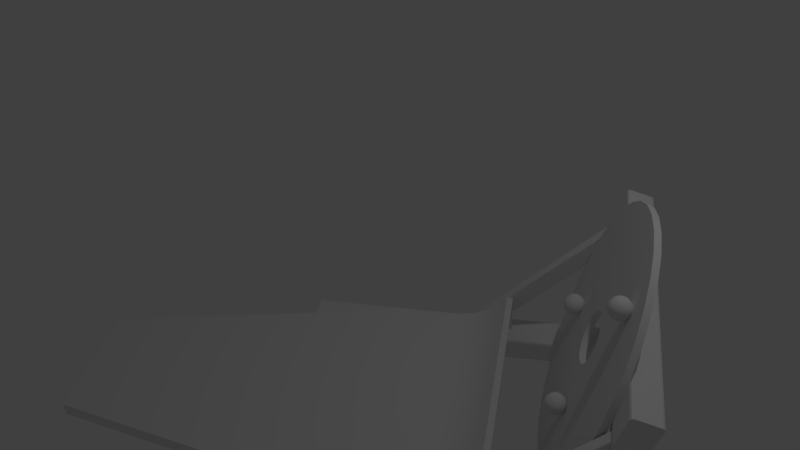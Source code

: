 # Source: TargetMode.blend  (saved by Blender 2.79.0; exported with 4.5.12 LTS)
import bpy
from mathutils import Matrix  # noqa: F401  (used for matrix-valued properties, if any)

bpy.ops.wm.read_factory_settings(use_empty=True)
scene = bpy.context.scene
scene.name = 'Scene'

# ---- collections
col_collection_1 = bpy.data.collections.new('Collection 1'); scene.collection.children.link(col_collection_1)

# ---- world
world_world = bpy.data.worlds.new('World'); scene.world = world_world
world_world.color = (0.05088, 0.05088, 0.05088)
world_world.use_sun_shadow = False
world_world.sun_shadow_jitter_overblur = 0.0
world_world.cycles.sampling_method = 'MANUAL'

# ---- cameras
cam_camera = bpy.data.cameras.new('Camera')
cam_camera.clip_end = 100.0
cam_camera.lens = 35.0
cam_camera.sensor_width = 32.0
cam_camera.sensor_height = 18.0
cam_camera.ortho_scale = 7.314
cam_camera.dof.focus_distance = 0.0
cam_camera.dof.aperture_fstop = 128.0

# ---- lights
light_lamp = bpy.data.lights.new('Lamp', 'POINT')
light_lamp.transmission_factor = 0.0
light_lamp.cutoff_distance = 30.0
light_lamp.energy = 100.0
light_lamp.shadow_buffer_clip_start = 1.001
light_lamp.shadow_soft_size = 0.1
light_lamp.shadow_maximum_resolution = 0.006
light_lamp.use_absolute_resolution = True

# ---- meshes
me_circle = bpy.data.meshes.new('Circle')
me_circle.from_pydata([(2.672, -0.5913, -0.8386), (2.674, -0.6541, -0.855), (2.68, -0.7187, -0.8595), (2.69, -0.7825, -0.8517), (2.702, -0.8431, -0.8321), (2.718, -0.8981, -0.8014), (2.736, -0.9455, -0.7607), (2.755, -0.9834, -0.7116), (2.776, -1.01, -0.656), (2.796, -1.025, -0.5961), (2.815, -1.028, -0.5342), (2.833, -1.018, -0.4725), (2.849, -0.9954, -0.4136), (2.862, -0.9616, -0.3596), (2.871, -0.9177, -0.3127), (2.877, -0.8654, -0.2746), (2.879, -0.8067, -0.2468), (2.877, -0.7439, -0.2303), (2.871, -0.6793, -0.2259), (2.862, -0.6155, -0.2336), (2.849, -0.5549, -0.2533), (2.833, -0.4998, -0.284), (2.815, -0.4524, -0.3247), (2.796, -0.4145, -0.3738), (2.776, -0.3875, -0.4293), (2.755, -0.3725, -0.4892), (2.736, -0.37, -0.5512), (2.718, -0.3802, -0.6128), (2.702, -0.4026, -0.6718), (2.69, -0.4364, -0.7258), (2.68, -0.4803, -0.7727), (2.674, -0.5326, -0.8108), (2.259, -0.4702, -2.135), (2.248, -0.1498, -2.052), (2.289, -0.7993, -2.158), (2.337, -1.125, -2.118), (2.403, -1.434, -2.018), (2.483, -1.714, -1.862), (2.574, -1.956, -1.654), (2.673, -2.149, -1.404), (2.776, -2.287, -1.121), (2.878, -2.364, -0.8152), (2.977, -2.376, -0.4993), (3.068, -2.325, -0.185), (3.148, -2.21, 0.1155), (3.214, -2.038, 0.3908), (3.263, -1.814, 0.6301), (3.293, -1.547, 0.8244), (3.303, -1.248, 0.9662), (3.293, -0.9278, 1.05), (3.263, -0.5986, 1.073), (3.214, -0.2733, 1.033), (3.148, 0.03564, 0.933), (3.068, 0.3164, 0.7762), (2.977, 0.5581, 0.5687), (2.878, 0.7515, 0.3186), (2.776, 0.8891, 0.03533), (2.673, 0.9657, -0.2701), (2.574, 0.9784, -0.5861), (2.483, 0.9266, -0.9004), (2.403, 0.8123, -1.201), (2.337, 0.6399, -1.476), (2.289, 0.4161, -1.715), (2.259, 0.1495, -1.91), (2.362, -0.5162, -1.815), (2.354, -0.2602, -1.748), (2.386, -0.7792, -1.833), (2.425, -1.039, -1.802), (2.478, -1.286, -1.722), (2.542, -1.51, -1.597), (2.614, -1.703, -1.431), (2.693, -1.858, -1.231), (2.776, -1.968, -1.005), (2.858, -2.029, -0.7605), (2.937, -2.039, -0.508), (3.01, -1.998, -0.2569), (3.073, -1.907, -0.01676), (3.126, -1.769, 0.2032), (3.165, -1.59, 0.3944), (3.189, -1.377, 0.5497), (3.197, -1.138, 0.6629), (3.189, -0.8818, 0.7299), (3.165, -0.6188, 0.7479), (3.126, -0.3589, 0.7163), (3.073, -0.112, 0.6364), (3.01, 0.1123, 0.5111), (2.937, 0.3054, 0.3454), (2.858, 0.46, 0.1455), (2.776, 0.57, -0.08083), (2.693, 0.6312, -0.3249), (2.614, 0.6413, -0.5774), (2.542, 0.5999, -0.8285), (2.478, 0.5086, -1.069), (2.425, 0.3709, -1.289), (2.386, 0.192, -1.48), (2.362, -0.02104, -1.635), (2.466, -0.5621, -1.495), (2.46, -0.3705, -1.445), (2.484, -0.759, -1.509), (2.513, -0.9536, -1.485), (2.553, -1.138, -1.425), (2.6, -1.306, -1.331), (2.655, -1.451, -1.207), (2.714, -1.566, -1.058), (2.776, -1.649, -0.8884), (2.837, -1.695, -0.7057), (2.896, -1.702, -0.5167), (2.951, -1.671, -0.3288), (2.998, -1.603, -0.149), (3.038, -1.5, 0.01557), (3.067, -1.366, 0.1587), (3.085, -1.206, 0.2749), (3.091, -1.027, 0.3597), (3.085, -0.8358, 0.4098), (3.067, -0.639, 0.4233), (3.038, -0.4444, 0.3997), (2.998, -0.2596, 0.3398), (2.951, -0.09174, 0.2461), (2.896, 0.05281, 0.122), (2.837, 0.1685, -0.02759), (2.776, 0.2508, -0.197), (2.714, 0.2966, -0.3797), (2.655, 0.3042, -0.5686), (2.6, 0.2732, -0.7566), (2.553, 0.2049, -0.9363), (2.513, 0.1018, -1.101), (2.484, -0.03207, -1.244), (2.466, -0.1916, -1.36), (2.57, -0.6081, -1.175), (2.566, -0.4809, -1.142), (2.582, -0.7388, -1.184), (2.602, -0.868, -1.168), (2.628, -0.9907, -1.129), (2.659, -1.102, -1.066), (2.695, -1.198, -0.984), (2.735, -1.275, -0.8847), (2.776, -1.33, -0.7722), (2.816, -1.36, -0.6509), (2.856, -1.365, -0.5255), (2.892, -1.344, -0.4007), (2.924, -1.299, -0.2813), (2.95, -1.231, -0.172), (2.969, -1.142, -0.07697), (2.981, -1.036, 0.0001851), (2.985, -0.9171, 0.05648), (2.981, -0.7898, 0.08974), (2.969, -0.6591, 0.0987), (2.95, -0.5299, 0.08302), (2.924, -0.4073, 0.04329), (2.892, -0.2958, -0.01896), (2.856, -0.1998, -0.1013), (2.816, -0.123, -0.2007), (2.776, -0.06835, -0.3132), (2.735, -0.03793, -0.4345), (2.695, -0.0329, -0.5599), (2.659, -0.05348, -0.6847), (2.628, -0.09886, -0.8041), (2.602, -0.1673, -0.9133), (2.582, -0.2562, -1.008), (2.57, -0.3621, -1.086), (1.658, -1.95, -2.047), (1.658, 1.226, -0.8915), (0.2261, -1.808, -2.437), (0.2261, 1.368, -1.281), (-3.981, 0.574, -1.57), (0.9686, -1.813, -2.423), (1.198, -1.827, -2.385), (1.529, -1.897, -2.194), (1.529, 1.28, -1.038), (1.198, 1.349, -1.229), (0.9686, 1.363, -1.267), (2.672, -0.5913, -0.8386), (2.674, -0.6541, -0.855), (2.68, -0.7187, -0.8595), (2.69, -0.7825, -0.8517), (2.702, -0.8431, -0.8321), (2.718, -0.8981, -0.8014), (2.736, -0.9455, -0.7607), (2.755, -0.9834, -0.7116), (2.776, -1.01, -0.656), (2.796, -1.025, -0.5961), (2.815, -1.028, -0.5342), (2.833, -1.018, -0.4725), (2.849, -0.9954, -0.4136), (2.862, -0.9616, -0.3596), (2.871, -0.9177, -0.3127), (2.877, -0.8654, -0.2746), (2.879, -0.8067, -0.2468), (2.877, -0.7439, -0.2303), (2.871, -0.6793, -0.2259), (2.862, -0.6155, -0.2336), (2.849, -0.5549, -0.2533), (2.833, -0.4998, -0.284), (2.815, -0.4524, -0.3247), (2.796, -0.4145, -0.3738), (2.776, -0.3875, -0.4293), (2.755, -0.3725, -0.4892), (2.736, -0.37, -0.5512), (2.718, -0.3802, -0.6128), (2.702, -0.4026, -0.6718), (2.69, -0.4364, -0.7258), (2.68, -0.4803, -0.7727), (2.674, -0.5326, -0.8108), (2.754, -0.6451, -0.8798), (2.752, -0.5823, -0.8634), (2.76, -0.7096, -0.8842), (2.77, -0.7734, -0.8765), (2.783, -0.834, -0.8569), (2.798, -0.8891, -0.8261), (2.816, -0.9365, -0.7854), (2.836, -0.9744, -0.7364), (2.856, -1.001, -0.6808), (2.876, -1.016, -0.6209), (2.895, -1.019, -0.5589), (2.913, -1.009, -0.4973), (2.929, -0.9864, -0.4384), (2.942, -0.9526, -0.3844), (2.951, -0.9087, -0.3374), (2.957, -0.8564, -0.2993), (2.959, -0.7977, -0.2715), (2.957, -0.7348, -0.2551), (2.951, -0.6703, -0.2507), (2.942, -0.6065, -0.2584), (2.929, -0.5459, -0.278), (2.913, -0.4908, -0.3088), (2.895, -0.4434, -0.3495), (2.876, -0.4055, -0.3985), (2.856, -0.3785, -0.4541), (2.836, -0.3635, -0.514), (2.816, -0.361, -0.576), (2.798, -0.3711, -0.6376), (2.783, -0.3936, -0.6965), (2.77, -0.4274, -0.7505), (2.76, -0.4713, -0.7975), (2.754, -0.5236, -0.8356), (-3.981, -1.014, -2.148), (1.386, -1.858, -2.3), (1.386, 1.318, -1.144), (1.658, -1.95, -2.047), (1.658, 1.226, -0.8915), (0.2261, -1.808, -2.437), (0.2261, 1.368, -1.281), (-3.981, 0.574, -1.57), (0.9686, -1.813, -2.423), (1.198, -1.827, -2.385), (1.529, -1.897, -2.194), (1.529, 1.28, -1.038), (1.198, 1.349, -1.229), (0.9686, 1.363, -1.267), (1.658, -1.746, -2.607), (1.658, 1.43, -1.451), (0.2261, -1.746, -2.607), (0.2261, 1.43, -1.451), (-3.981, 0.6361, -1.74), (0.9686, -1.746, -2.607), (1.198, -1.746, -2.607), (1.529, -1.746, -2.607), (1.529, 1.43, -1.451), (1.198, 1.43, -1.451), (0.9686, 1.43, -1.451), (-3.981, -1.014, -2.148), (-3.981, -0.952, -2.318), (1.386, -1.858, -2.3), (1.386, 1.318, -1.144), (1.386, -1.746, -2.607), (1.386, 1.43, -1.451), (2.329, -0.1408, -2.076), (2.339, -0.4612, -2.16), (2.369, -0.7903, -2.183), (2.418, -1.116, -2.143), (2.483, -1.425, -2.043), (2.563, -1.705, -1.886), (2.654, -1.947, -1.679), (2.753, -2.14, -1.429), (2.856, -2.278, -1.145), (2.959, -2.355, -0.84), (3.058, -2.367, -0.5241), (3.149, -2.316, -0.2098), (3.229, -2.201, 0.09075), (3.294, -2.029, 0.366), (3.343, -1.805, 0.6053), (3.373, -1.538, 0.7996), (3.383, -1.239, 0.9414), (3.373, -0.9188, 1.025), (3.343, -0.5896, 1.048), (3.294, -0.2643, 1.008), (3.229, 0.04466, 0.9082), (3.149, 0.3254, 0.7514), (3.058, 0.5671, 0.544), (2.959, 0.7605, 0.2938), (2.856, 0.8981, 0.01056), (2.753, 0.9747, -0.2949), (2.654, 0.9874, -0.6108), (2.563, 0.9356, -0.9251), (2.483, 0.8213, -1.226), (2.418, 0.649, -1.501), (2.369, 0.4251, -1.74), (2.339, 0.1585, -1.935), (2.259, -0.4702, -2.135), (2.248, -0.1498, -2.052), (2.289, -0.7993, -2.158), (2.337, -1.125, -2.118), (2.403, -1.434, -2.018), (2.483, -1.714, -1.862), (2.574, -1.956, -1.654), (2.673, -2.149, -1.404), (2.776, -2.287, -1.121), (2.878, -2.364, -0.8152), (2.977, -2.376, -0.4993), (3.068, -2.325, -0.185), (3.148, -2.21, 0.1155), (3.214, -2.038, 0.3908), (3.263, -1.814, 0.6301), (3.293, -1.547, 0.8244), (3.303, -1.248, 0.9662), (3.293, -0.9278, 1.05), (3.263, -0.5986, 1.073), (3.214, -0.2733, 1.033), (3.148, 0.03564, 0.933), (3.068, 0.3164, 0.7762), (2.977, 0.5581, 0.5687), (2.878, 0.7515, 0.3186), (2.776, 0.8891, 0.03533), (2.673, 0.9657, -0.2701), (2.574, 0.9784, -0.5861), (2.483, 0.9266, -0.9004), (2.403, 0.8123, -1.201), (2.337, 0.6399, -1.476), (2.289, 0.4161, -1.715), (2.259, 0.1495, -1.91), (-1.178, -1.415, -2.826), (-1.178, -1.436, -2.869), (-1.178, -1.416, -2.852), (-1.178, -1.556, -2.538), (-1.178, -1.513, -2.558), (-1.178, -1.53, -2.539), (-1.178, -1.815, -3.007), (-1.178, -1.859, -2.987), (-1.178, -1.841, -3.006), (-1.178, -1.956, -2.72), (-1.178, -1.936, -2.676), (-1.178, -1.955, -2.694), (3.354, -1.513, -2.558), (3.354, -1.556, -2.538), (3.354, -1.53, -2.539), (3.354, -1.436, -2.869), (3.354, -1.415, -2.826), (3.354, -1.416, -2.852), (3.354, -1.936, -2.676), (3.354, -1.956, -2.72), (3.354, -1.955, -2.694), (3.354, -1.859, -2.987), (3.354, -1.815, -3.007), (3.354, -1.841, -3.006), (1.743, -1.95, -2.047), (1.743, 1.226, -0.8915), (1.743, -1.746, -2.607), (1.743, 1.43, -1.451), (1.658, -1.95, -2.047), (1.658, 1.226, -0.8915), (1.743, -1.95, -2.047), (1.743, 1.226, -0.8915), (2.477, 0.2086, -0.4271), (2.449, 0.2239, -0.4691), (2.453, 0.2593, -0.5663), (2.528, 0.2835, -0.6329), (2.524, 0.2167, -0.3913), (2.484, 0.2429, -0.4143), (2.459, 0.2687, -0.4525), (2.451, 0.2902, -0.5), (2.462, 0.3041, -0.5497), (2.49, 0.3083, -0.5939), (2.532, 0.3021, -0.626), (2.535, 0.2323, -0.3853), (2.505, 0.2718, -0.4031), (2.486, 0.3065, -0.4378), (2.48, 0.3311, -0.4842), (2.489, 0.3419, -0.535), (2.511, 0.3372, -0.5827), (2.543, 0.3177, -0.6199), (2.552, 0.2427, -0.3809), (2.536, 0.291, -0.3951), (2.526, 0.3315, -0.4274), (2.524, 0.3582, -0.4728), (2.53, 0.3669, -0.5245), (2.542, 0.3563, -0.5747), (2.56, 0.3281, -0.6156), (2.572, 0.2462, -0.379), (2.573, 0.2974, -0.3915), (2.574, 0.3399, -0.4227), (2.576, 0.3673, -0.4678), (2.577, 0.3753, -0.5199), (2.579, 0.3628, -0.5711), (2.58, 0.3316, -0.6136), (2.592, 0.2423, -0.3797), (2.609, 0.2902, -0.3929), (2.622, 0.3305, -0.4245), (2.627, 0.3571, -0.4697), (2.625, 0.3659, -0.5217), (2.615, 0.3555, -0.5725), (2.599, 0.3277, -0.6144), (2.608, 0.2315, -0.3831), (2.64, 0.2704, -0.3991), (2.662, 0.3046, -0.4325), (2.671, 0.329, -0.4784), (2.666, 0.34, -0.5297), (2.646, 0.3357, -0.5786), (2.616, 0.3169, -0.6177), (2.62, 0.2156, -0.3885), (2.661, 0.241, -0.409), (2.689, 0.2662, -0.4456), (2.701, 0.2875, -0.4926), (2.693, 0.3016, -0.5428), (2.667, 0.3063, -0.5886), (2.627, 0.301, -0.6231), (2.623, 0.197, -0.3951), (2.668, 0.2065, -0.4213), (2.699, 0.2212, -0.4617), (2.711, 0.2388, -0.5099), (2.702, 0.2566, -0.5588), (2.674, 0.2719, -0.6009), (2.631, 0.2824, -0.6298), (2.62, 0.1784, -0.402), (2.661, 0.1722, -0.4341), (2.689, 0.1764, -0.4783), (2.701, 0.1903, -0.528), (2.693, 0.2118, -0.5755), (2.667, 0.2376, -0.6137), (2.627, 0.2638, -0.6367), (2.608, 0.1628, -0.4081), (2.64, 0.1433, -0.4453), (2.662, 0.1386, -0.493), (2.671, 0.1494, -0.5438), (2.666, 0.174, -0.5902), (2.646, 0.2087, -0.6249), (2.616, 0.2482, -0.6427), (2.592, 0.1524, -0.4124), (2.609, 0.1242, -0.4533), (2.622, 0.1136, -0.5034), (2.627, 0.1223, -0.5552), (2.625, 0.149, -0.6006), (2.615, 0.1895, -0.6329), (2.599, 0.2378, -0.6471), (2.572, 0.1489, -0.4144), (2.573, 0.1177, -0.4569), (2.574, 0.1052, -0.5081), (2.576, 0.1132, -0.5602), (2.577, 0.1406, -0.6053), (2.579, 0.1831, -0.6365), (2.58, 0.2343, -0.649), (2.552, 0.1528, -0.4136), (2.536, 0.125, -0.4555), (2.526, 0.1146, -0.5063), (2.524, 0.1234, -0.5583), (2.53, 0.15, -0.6035), (2.542, 0.1903, -0.6351), (2.56, 0.2382, -0.6483), (2.535, 0.1636, -0.4103), (2.505, 0.1448, -0.4493), (2.486, 0.1405, -0.4983), (2.48, 0.1515, -0.5496), (2.489, 0.1759, -0.5954), (2.511, 0.2101, -0.6289), (2.543, 0.249, -0.6449), (2.524, 0.1795, -0.4049), (2.484, 0.1742, -0.4394), (2.459, 0.1789, -0.4852), (2.451, 0.193, -0.5354), (2.462, 0.2143, -0.5824), (2.49, 0.2395, -0.6189), (2.532, 0.2649, -0.6395), (2.571, 0.194, -0.387), (2.52, 0.1981, -0.3982), (2.441, 0.2417, -0.518), (2.483, 0.274, -0.6066), (2.58, 0.2865, -0.641), (2.34, -0.9933, -1.225), (2.31, -0.9783, -1.266), (2.31, -0.9429, -1.363), (2.384, -0.9179, -1.432), (2.387, -0.9847, -1.19), (2.347, -0.9589, -1.212), (2.32, -0.9334, -1.25), (2.31, -0.912, -1.297), (2.32, -0.898, -1.347), (2.347, -0.8935, -1.392), (2.387, -0.8993, -1.425), (2.399, -0.9689, -1.185), (2.368, -0.9298, -1.202), (2.347, -0.8953, -1.236), (2.34, -0.8708, -1.282), (2.347, -0.8599, -1.333), (2.368, -0.8644, -1.381), (2.399, -0.8835, -1.419), (2.415, -0.9584, -1.181), (2.399, -0.9103, -1.195), (2.387, -0.8698, -1.226), (2.384, -0.8432, -1.272), (2.387, -0.8345, -1.324), (2.399, -0.8449, -1.374), (2.415, -0.873, -1.416), (2.435, -0.9547, -1.18), (2.435, -0.9035, -1.192), (2.435, -0.8609, -1.223), (2.435, -0.8335, -1.268), (2.435, -0.8255, -1.32), (2.435, -0.8381, -1.372), (2.435, -0.8693, -1.414), (2.455, -0.9584, -1.181), (2.472, -0.9103, -1.195), (2.483, -0.8698, -1.226), (2.487, -0.8432, -1.272), (2.483, -0.8345, -1.324), (2.472, -0.8449, -1.374), (2.455, -0.873, -1.416), (2.472, -0.9689, -1.185), (2.503, -0.9298, -1.202), (2.524, -0.8953, -1.236), (2.531, -0.8708, -1.282), (2.524, -0.8599, -1.333), (2.503, -0.8644, -1.381), (2.472, -0.8835, -1.419), (2.483, -0.9847, -1.19), (2.524, -0.9589, -1.212), (2.551, -0.9334, -1.25), (2.56, -0.912, -1.297), (2.551, -0.898, -1.347), (2.524, -0.8935, -1.392), (2.483, -0.8993, -1.425), (2.487, -1.003, -1.197), (2.531, -0.9933, -1.225), (2.56, -0.9783, -1.266), (2.57, -0.9606, -1.315), (2.56, -0.9429, -1.363), (2.531, -0.9279, -1.404), (2.487, -0.9179, -1.432), (2.483, -1.022, -1.204), (2.524, -1.028, -1.237), (2.551, -1.023, -1.282), (2.56, -1.009, -1.332), (2.551, -0.9878, -1.38), (2.524, -0.9623, -1.417), (2.483, -0.9365, -1.439), (2.472, -1.038, -1.21), (2.503, -1.057, -1.248), (2.524, -1.061, -1.296), (2.531, -1.05, -1.347), (2.524, -1.026, -1.393), (2.503, -0.9914, -1.428), (2.472, -0.9523, -1.444), (2.455, -1.048, -1.214), (2.472, -1.076, -1.255), (2.483, -1.087, -1.305), (2.487, -1.078, -1.357), (2.483, -1.051, -1.403), (2.472, -1.011, -1.435), (2.455, -0.9628, -1.448), (2.435, -1.052, -1.215), (2.435, -1.083, -1.257), (2.435, -1.096, -1.309), (2.435, -1.088, -1.361), (2.435, -1.06, -1.406), (2.435, -1.018, -1.437), (2.435, -0.9665, -1.45), (2.415, -1.048, -1.214), (2.399, -1.076, -1.255), (2.387, -1.087, -1.305), (2.384, -1.078, -1.357), (2.387, -1.051, -1.403), (2.399, -1.011, -1.435), (2.415, -0.9628, -1.448), (2.399, -1.038, -1.21), (2.368, -1.057, -1.248), (2.347, -1.061, -1.296), (2.34, -1.05, -1.347), (2.347, -1.026, -1.393), (2.368, -0.9914, -1.428), (2.399, -0.9523, -1.444), (2.387, -1.022, -1.204), (2.347, -1.028, -1.237), (2.32, -1.023, -1.282), (2.31, -1.009, -1.332), (2.32, -0.9878, -1.38), (2.347, -0.9623, -1.417), (2.387, -0.9365, -1.439), (2.435, -1.007, -1.188), (2.384, -1.003, -1.197), (2.3, -0.9606, -1.315), (2.34, -0.9279, -1.404), (2.435, -0.9144, -1.442), (2.911, -1.705, 0.3117), (2.883, -1.69, 0.2696), (2.887, -1.654, 0.1724), (2.962, -1.63, 0.1059), (2.958, -1.697, 0.3474), (2.919, -1.671, 0.3244), (2.893, -1.645, 0.2862), (2.885, -1.623, 0.2387), (2.896, -1.61, 0.189), (2.925, -1.605, 0.1448), (2.966, -1.612, 0.1128), (2.969, -1.681, 0.3535), (2.939, -1.642, 0.3356), (2.92, -1.607, 0.3009), (2.914, -1.583, 0.2546), (2.923, -1.572, 0.2037), (2.945, -1.577, 0.1561), (2.977, -1.596, 0.1188), (2.986, -1.671, 0.3578), (2.97, -1.623, 0.3437), (2.961, -1.582, 0.3114), (2.958, -1.556, 0.2659), (2.964, -1.547, 0.2142), (2.976, -1.557, 0.1641), (2.994, -1.586, 0.1232), (3.006, -1.668, 0.3598), (3.007, -1.616, 0.3472), (3.008, -1.574, 0.3161), (3.01, -1.546, 0.271), (3.012, -1.538, 0.2189), (3.013, -1.551, 0.1677), (3.014, -1.582, 0.1251), (3.026, -1.671, 0.359), (3.043, -1.624, 0.3458), (3.056, -1.583, 0.3142), (3.062, -1.557, 0.269), (3.059, -1.548, 0.2171), (3.05, -1.558, 0.1663), (3.034, -1.586, 0.1244), (3.043, -1.682, 0.3557), (3.074, -1.643, 0.3397), (3.097, -1.609, 0.3062), (3.106, -1.585, 0.2603), (3.1, -1.574, 0.209), (3.081, -1.578, 0.1601), (3.051, -1.597, 0.121), (3.054, -1.698, 0.3503), (3.095, -1.673, 0.3297), (3.124, -1.647, 0.2931), (3.135, -1.626, 0.2462), (3.127, -1.612, 0.196), (3.101, -1.607, 0.1501), (3.062, -1.613, 0.1156), (3.058, -1.717, 0.3436), (3.102, -1.707, 0.3174), (3.133, -1.693, 0.2771), (3.145, -1.675, 0.2288), (3.136, -1.657, 0.1799), (3.109, -1.642, 0.1378), (3.066, -1.631, 0.109), (3.054, -1.735, 0.3367), (3.095, -1.741, 0.3047), (3.124, -1.737, 0.2604), (3.135, -1.723, 0.2108), (3.127, -1.702, 0.1633), (3.101, -1.676, 0.1251), (3.062, -1.65, 0.1021), (3.043, -1.751, 0.3306), (3.074, -1.77, 0.2934), (3.097, -1.775, 0.2458), (3.106, -1.764, 0.1949), (3.1, -1.74, 0.1486), (3.081, -1.705, 0.1139), (3.051, -1.666, 0.09601), (3.026, -1.761, 0.3263), (3.043, -1.79, 0.2854), (3.056, -1.8, 0.2353), (3.062, -1.791, 0.1836), (3.059, -1.765, 0.1381), (3.05, -1.724, 0.1058), (3.034, -1.676, 0.09168), (3.006, -1.765, 0.3244), (3.007, -1.796, 0.2818), (3.008, -1.809, 0.2306), (3.01, -1.801, 0.1785), (3.012, -1.773, 0.1334), (3.013, -1.731, 0.1023), (3.014, -1.679, 0.08974), (2.986, -1.761, 0.3251), (2.97, -1.789, 0.2832), (2.961, -1.799, 0.2324), (2.958, -1.79, 0.1805), (2.964, -1.764, 0.1353), (2.976, -1.723, 0.1037), (2.994, -1.675, 0.09049), (2.969, -1.75, 0.3285), (2.939, -1.769, 0.2894), (2.92, -1.773, 0.2405), (2.914, -1.762, 0.1892), (2.923, -1.738, 0.1433), (2.945, -1.704, 0.1098), (2.977, -1.665, 0.09382), (2.958, -1.734, 0.3339), (2.919, -1.74, 0.2994), (2.893, -1.735, 0.2535), (2.885, -1.721, 0.2033), (2.896, -1.699, 0.1564), (2.925, -1.674, 0.1198), (2.966, -1.649, 0.09923), (3.006, -1.72, 0.3517), (2.954, -1.716, 0.3405), (2.875, -1.672, 0.2207), (2.917, -1.64, 0.1321), (3.014, -1.627, 0.09777), (3.321, -1.524, -2.526), (3.354, -1.556, -2.538), (3.345, -1.534, -2.53), (3.002, -1.556, -2.538), (3.036, -1.524, -2.526), (3.012, -1.534, -2.53), (3.354, -1.936, -2.676), (3.321, -1.968, -2.688), (3.345, -1.958, -2.685), (3.036, -1.968, -2.688), (3.002, -1.936, -2.676), (3.012, -1.958, -2.685), (3.036, -2.206, -0.6536), (3.002, -2.238, -0.6651), (3.012, -2.215, -0.657), (3.354, -2.238, -0.6651), (3.321, -2.206, -0.6536), (3.345, -2.215, -0.657), (3.002, -2.618, -0.8034), (3.036, -2.649, -0.815), (3.012, -2.64, -0.8116), (3.321, -2.649, -0.815), (3.354, -2.618, -0.8034), (3.345, -2.64, -0.8116), (3.372, -2.649, -0.8153), (3.002, -2.649, -0.815), (3.461, -2.745, -0.5537), (3.439, -2.759, -0.5138), (3.459, -2.753, -0.5295), (3.168, -2.789, -0.4324), (3.125, -2.781, -0.453), (3.142, -2.788, -0.4344), (3.002, 0.9702, 0.5025), (3.372, 0.9703, 0.5021), (3.125, 0.8385, 0.8644), (3.168, 0.831, 0.885), (3.142, 0.8317, 0.883), (3.439, 0.8606, 0.8037), (3.461, 0.8751, 0.7638), (3.459, 0.8663, 0.788), (-1.178, 1.317, -1.831), (-1.178, 1.361, -1.851), (-1.178, 1.335, -1.85), (-1.178, 1.24, -1.52), (-1.178, 1.22, -1.564), (-1.178, 1.221, -1.538), (-1.178, 1.741, -1.713), (-1.178, 1.761, -1.67), (-1.178, 1.76, -1.696), (-1.178, 1.663, -1.402), (-1.178, 1.62, -1.382), (-1.178, 1.646, -1.383), (3.354, 1.22, -1.564), (3.354, 1.24, -1.52), (3.354, 1.221, -1.538), (3.354, 1.361, -1.851), (3.354, 1.317, -1.831), (3.354, 1.335, -1.85), (3.354, 1.62, -1.382), (3.354, 1.663, -1.402), (3.354, 1.646, -1.383), (3.354, 1.761, -1.67), (3.354, 1.741, -1.713), (3.354, 1.76, -1.696), (3.321, 1.208, -1.532), (3.354, 1.24, -1.52), (3.345, 1.218, -1.529), (3.002, 1.24, -1.52), (3.036, 1.208, -1.532), (3.012, 1.218, -1.529), (3.354, 1.62, -1.382), (3.321, 1.652, -1.37), (3.345, 1.643, -1.374), (3.036, 1.652, -1.37), (3.002, 1.62, -1.382), (3.012, 1.643, -1.374), (3.036, 0.5267, 0.341), (3.002, 0.5585, 0.3526), (3.012, 0.536, 0.3444), (3.354, 0.5585, 0.3526), (3.321, 0.5267, 0.341), (3.345, 0.536, 0.3444), (3.002, 0.9385, 0.4909), (3.036, 0.9702, 0.5025), (3.012, 0.9609, 0.4991), (3.321, 0.9702, 0.5025), (3.354, 0.9385, 0.4909), (3.345, 0.9609, 0.4991), (1.406, -1.746, -2.607), (1.066, -1.746, -2.607), (1.406, -1.878, -2.655), (3.002, -2.292, -1.108), (3.002, -2.408, -0.7881), (3.002, -2.423, -1.155), (1.406, 1.562, -1.403), (1.066, 1.562, -1.403), (1.406, 1.43, -1.451), (3.002, 1.016, 0.0963), (3.002, 0.8996, 0.4158), (3.002, 0.8843, 0.04841), (1.08, -1.878, -2.655), (1.066, -1.868, -2.652), (3.002, -2.53, -0.8326), (3.002, -2.535, -0.8493), (1.08, 1.43, -1.451), (1.066, 1.44, -1.448), (3.002, 0.7775, 0.3713), (3.002, 0.7729, 0.3546)], [], [(162, 163, 164, 235), (64, 65, 33, 32), (66, 64, 32, 34), (67, 66, 34, 35), (68, 67, 35, 36), (69, 68, 36, 37), (70, 69, 37, 38), (71, 70, 38, 39), (72, 71, 39, 40), (73, 72, 40, 41), (74, 73, 41, 42), (75, 74, 42, 43), (76, 75, 43, 44), (77, 76, 44, 45), (78, 77, 45, 46), (79, 78, 46, 47), (80, 79, 47, 48), (81, 80, 48, 49), (82, 81, 49, 50), (83, 82, 50, 51), (84, 83, 51, 52), (85, 84, 52, 53), (86, 85, 53, 54), (87, 86, 54, 55), (88, 87, 55, 56), (89, 88, 56, 57), (90, 89, 57, 58), (91, 90, 58, 59), (92, 91, 59, 60), (93, 92, 60, 61), (94, 93, 61, 62), (95, 94, 62, 63), (65, 95, 63, 33), (96, 97, 65, 64), (98, 96, 64, 66), (99, 98, 66, 67), (100, 99, 67, 68), (101, 100, 68, 69), (102, 101, 69, 70), (103, 102, 70, 71), (104, 103, 71, 72), (105, 104, 72, 73), (106, 105, 73, 74), (107, 106, 74, 75), (108, 107, 75, 76), (109, 108, 76, 77), (110, 109, 77, 78), (111, 110, 78, 79), (112, 111, 79, 80), (113, 112, 80, 81), (114, 113, 81, 82), (115, 114, 82, 83), (116, 115, 83, 84), (117, 116, 84, 85), (118, 117, 85, 86), (119, 118, 86, 87), (120, 119, 87, 88), (121, 120, 88, 89), (122, 121, 89, 90), (123, 122, 90, 91), (124, 123, 91, 92), (125, 124, 92, 93), (126, 125, 93, 94), (127, 126, 94, 95), (97, 127, 95, 65), (128, 129, 97, 96), (130, 128, 96, 98), (131, 130, 98, 99), (132, 131, 99, 100), (133, 132, 100, 101), (134, 133, 101, 102), (135, 134, 102, 103), (136, 135, 103, 104), (137, 136, 104, 105), (138, 137, 105, 106), (139, 138, 106, 107), (140, 139, 107, 108), (141, 140, 108, 109), (142, 141, 109, 110), (143, 142, 110, 111), (144, 143, 111, 112), (145, 144, 112, 113), (146, 145, 113, 114), (147, 146, 114, 115), (148, 147, 115, 116), (149, 148, 116, 117), (150, 149, 117, 118), (151, 150, 118, 119), (152, 151, 119, 120), (153, 152, 120, 121), (154, 153, 121, 122), (155, 154, 122, 123), (156, 155, 123, 124), (157, 156, 124, 125), (158, 157, 125, 126), (159, 158, 126, 127), (129, 159, 127, 97), (1, 0, 129, 128), (2, 1, 128, 130), (3, 2, 130, 131), (4, 3, 131, 132), (5, 4, 132, 133), (6, 5, 133, 134), (7, 6, 134, 135), (8, 7, 135, 136), (9, 8, 136, 137), (10, 9, 137, 138), (11, 10, 138, 139), (12, 11, 139, 140), (13, 12, 140, 141), (14, 13, 141, 142), (15, 14, 142, 143), (16, 15, 143, 144), (17, 16, 144, 145), (18, 17, 145, 146), (19, 18, 146, 147), (20, 19, 147, 148), (21, 20, 148, 149), (22, 21, 149, 150), (23, 22, 150, 151), (24, 23, 151, 152), (25, 24, 152, 153), (26, 25, 153, 154), (27, 26, 154, 155), (28, 27, 155, 156), (29, 28, 156, 157), (30, 29, 157, 158), (31, 30, 158, 159), (0, 31, 159, 129), (160, 161, 168, 167), (236, 237, 169, 166), (166, 169, 170, 165), (170, 163, 162, 165), (189, 190, 222, 221), (176, 177, 209, 208), (190, 191, 223, 222), (177, 178, 210, 209), (191, 192, 224, 223), (178, 179, 211, 210), (192, 193, 225, 224), (179, 180, 212, 211), (193, 194, 226, 225), (180, 181, 213, 212), (194, 195, 227, 226), (181, 182, 214, 213), (195, 196, 228, 227), (182, 183, 215, 214), (196, 197, 229, 228), (183, 184, 216, 215), (197, 198, 230, 229), (184, 185, 217, 216), (171, 172, 203, 204), (198, 199, 231, 230), (185, 186, 218, 217), (172, 173, 205, 203), (199, 200, 232, 231), (186, 187, 219, 218), (173, 174, 206, 205), (200, 201, 233, 232), (187, 188, 220, 219), (174, 175, 207, 206), (201, 202, 234, 233), (188, 189, 221, 220), (175, 176, 208, 207), (202, 171, 204, 234), (167, 168, 237, 236), (248, 247, 258, 259), (238, 245, 256, 249), (262, 244, 255, 264), (246, 239, 250, 257), (243, 240, 251, 254), (241, 248, 259, 252), (260, 242, 253, 261), (263, 246, 257, 265), (242, 241, 252, 253), (244, 243, 254, 255), (240, 260, 261, 251), (247, 263, 265, 258), (245, 262, 264, 256), (281, 282, 314, 313), (268, 269, 301, 300), (295, 296, 328, 327), (282, 283, 315, 314), (269, 270, 302, 301), (296, 297, 329, 328), (283, 284, 316, 315), (270, 271, 303, 302), (297, 266, 299, 329), (284, 285, 317, 316), (271, 272, 304, 303), (285, 286, 318, 317), (272, 273, 305, 304), (286, 287, 319, 318), (273, 274, 306, 305), (287, 288, 320, 319), (274, 275, 307, 306), (288, 289, 321, 320), (275, 276, 308, 307), (289, 290, 322, 321), (276, 277, 309, 308), (290, 291, 323, 322), (277, 278, 310, 309), (291, 292, 324, 323), (278, 279, 311, 310), (292, 293, 325, 324), (279, 280, 312, 311), (266, 267, 298, 299), (293, 294, 326, 325), (280, 281, 313, 312), (267, 268, 300, 298), (294, 295, 327, 326), (331, 345, 352, 336), (340, 348, 343, 333), (337, 351, 349, 339), (342, 344, 343, 348, 350, 349, 351, 353, 352, 345, 347, 346), (333, 335, 334, 330, 332, 331, 336, 338, 337, 339, 341, 340), (336, 352, 353, 338), (338, 353, 351, 337), (345, 331, 332, 347), (347, 332, 330, 346), (333, 343, 344, 335), (335, 344, 342, 334), (348, 340, 341, 350), (350, 341, 339, 349), (334, 342, 346, 330), (250, 239, 355, 357), (238, 249, 356, 354), (359, 358, 360, 361), (363, 362, 367, 368), (472, 471, 366), (475, 365, 372), (474, 364, 370, 371), (473, 363, 368, 369), (362, 472, 366, 367), (365, 474, 371, 372), (364, 473, 369, 370), (371, 370, 377, 378), (369, 368, 375, 376), (367, 366, 373, 374), (372, 371, 378, 379), (370, 369, 376, 377), (368, 367, 374, 375), (366, 471, 373), (475, 372, 379), (379, 378, 385, 386), (377, 376, 383, 384), (375, 374, 381, 382), (373, 471, 380), (475, 379, 386), (378, 377, 384, 385), (376, 375, 382, 383), (374, 373, 380, 381), (384, 383, 390, 391), (382, 381, 388, 389), (380, 471, 387), (475, 386, 393), (385, 384, 391, 392), (383, 382, 389, 390), (381, 380, 387, 388), (386, 385, 392, 393), (475, 393, 400), (392, 391, 398, 399), (390, 389, 396, 397), (388, 387, 394, 395), (393, 392, 399, 400), (391, 390, 397, 398), (389, 388, 395, 396), (387, 471, 394), (397, 396, 403, 404), (395, 394, 401, 402), (400, 399, 406, 407), (398, 397, 404, 405), (396, 395, 402, 403), (394, 471, 401), (475, 400, 407), (399, 398, 405, 406), (407, 406, 413, 414), (405, 404, 411, 412), (403, 402, 409, 410), (401, 471, 408), (475, 407, 414), (406, 405, 412, 413), (404, 403, 410, 411), (402, 401, 408, 409), (410, 409, 416, 417), (408, 471, 415), (475, 414, 421), (413, 412, 419, 420), (411, 410, 417, 418), (409, 408, 415, 416), (414, 413, 420, 421), (412, 411, 418, 419), (475, 421, 428), (420, 419, 426, 427), (418, 417, 424, 425), (416, 415, 422, 423), (421, 420, 427, 428), (419, 418, 425, 426), (417, 416, 423, 424), (415, 471, 422), (423, 422, 429, 430), (428, 427, 434, 435), (426, 425, 432, 433), (424, 423, 430, 431), (422, 471, 429), (475, 428, 435), (427, 426, 433, 434), (425, 424, 431, 432), (435, 434, 441, 442), (433, 432, 439, 440), (431, 430, 437, 438), (429, 471, 436), (475, 435, 442), (434, 433, 440, 441), (432, 431, 438, 439), (430, 429, 436, 437), (436, 471, 443), (475, 442, 449), (441, 440, 447, 448), (439, 438, 445, 446), (437, 436, 443, 444), (442, 441, 448, 449), (440, 439, 446, 447), (438, 437, 444, 445), (448, 447, 454, 455), (446, 445, 452, 453), (444, 443, 450, 451), (449, 448, 455, 456), (447, 446, 453, 454), (445, 444, 451, 452), (443, 471, 450), (475, 449, 456), (456, 455, 462, 463), (454, 453, 460, 461), (452, 451, 458, 459), (450, 471, 457), (475, 456, 463), (455, 454, 461, 462), (453, 452, 459, 460), (451, 450, 457, 458), (461, 460, 467, 468), (459, 458, 465, 466), (457, 471, 464), (475, 463, 470), (462, 461, 468, 469), (460, 459, 466, 467), (458, 457, 464, 465), (463, 462, 469, 470), (475, 470, 365), (469, 468, 364, 474), (467, 466, 363, 473), (465, 464, 472, 362), (470, 469, 474, 365), (468, 467, 473, 364), (466, 465, 362, 363), (464, 471, 472), (477, 476, 481, 482), (586, 585, 480), (589, 479, 486), (588, 478, 484, 485), (587, 477, 482, 483), (476, 586, 480, 481), (479, 588, 485, 486), (478, 587, 483, 484), (485, 484, 491, 492), (483, 482, 489, 490), (481, 480, 487, 488), (486, 485, 492, 493), (484, 483, 490, 491), (482, 481, 488, 489), (480, 585, 487), (589, 486, 493), (493, 492, 499, 500), (491, 490, 497, 498), (489, 488, 495, 496), (487, 585, 494), (589, 493, 500), (492, 491, 498, 499), (490, 489, 496, 497), (488, 487, 494, 495), (498, 497, 504, 505), (496, 495, 502, 503), (494, 585, 501), (589, 500, 507), (499, 498, 505, 506), (497, 496, 503, 504), (495, 494, 501, 502), (500, 499, 506, 507), (589, 507, 514), (506, 505, 512, 513), (504, 503, 510, 511), (502, 501, 508, 509), (507, 506, 513, 514), (505, 504, 511, 512), (503, 502, 509, 510), (501, 585, 508), (511, 510, 517, 518), (509, 508, 515, 516), (514, 513, 520, 521), (512, 511, 518, 519), (510, 509, 516, 517), (508, 585, 515), (589, 514, 521), (513, 512, 519, 520), (521, 520, 527, 528), (519, 518, 525, 526), (517, 516, 523, 524), (515, 585, 522), (589, 521, 528), (520, 519, 526, 527), (518, 517, 524, 525), (516, 515, 522, 523), (524, 523, 530, 531), (522, 585, 529), (589, 528, 535), (527, 526, 533, 534), (525, 524, 531, 532), (523, 522, 529, 530), (528, 527, 534, 535), (526, 525, 532, 533), (589, 535, 542), (534, 533, 540, 541), (532, 531, 538, 539), (530, 529, 536, 537), (535, 534, 541, 542), (533, 532, 539, 540), (531, 530, 537, 538), (529, 585, 536), (537, 536, 543, 544), (542, 541, 548, 549), (540, 539, 546, 547), (538, 537, 544, 545), (536, 585, 543), (589, 542, 549), (541, 540, 547, 548), (539, 538, 545, 546), (549, 548, 555, 556), (547, 546, 553, 554), (545, 544, 551, 552), (543, 585, 550), (589, 549, 556), (548, 547, 554, 555), (546, 545, 552, 553), (544, 543, 550, 551), (550, 585, 557), (589, 556, 563), (555, 554, 561, 562), (553, 552, 559, 560), (551, 550, 557, 558), (556, 555, 562, 563), (554, 553, 560, 561), (552, 551, 558, 559), (562, 561, 568, 569), (560, 559, 566, 567), (558, 557, 564, 565), (563, 562, 569, 570), (561, 560, 567, 568), (559, 558, 565, 566), (557, 585, 564), (589, 563, 570), (570, 569, 576, 577), (568, 567, 574, 575), (566, 565, 572, 573), (564, 585, 571), (589, 570, 577), (569, 568, 575, 576), (567, 566, 573, 574), (565, 564, 571, 572), (575, 574, 581, 582), (573, 572, 579, 580), (571, 585, 578), (589, 577, 584), (576, 575, 582, 583), (574, 573, 580, 581), (572, 571, 578, 579), (577, 576, 583, 584), (589, 584, 479), (583, 582, 478, 588), (581, 580, 477, 587), (579, 578, 586, 476), (584, 583, 588, 479), (582, 581, 587, 478), (580, 579, 476, 477), (578, 585, 586), (591, 590, 595, 596), (700, 699, 594), (703, 593, 600), (702, 592, 598, 599), (701, 591, 596, 597), (590, 700, 594, 595), (593, 702, 599, 600), (592, 701, 597, 598), (599, 598, 605, 606), (597, 596, 603, 604), (595, 594, 601, 602), (600, 599, 606, 607), (598, 597, 604, 605), (596, 595, 602, 603), (594, 699, 601), (703, 600, 607), (607, 606, 613, 614), (605, 604, 611, 612), (603, 602, 609, 610), (601, 699, 608), (703, 607, 614), (606, 605, 612, 613), (604, 603, 610, 611), (602, 601, 608, 609), (612, 611, 618, 619), (610, 609, 616, 617), (608, 699, 615), (703, 614, 621), (613, 612, 619, 620), (611, 610, 617, 618), (609, 608, 615, 616), (614, 613, 620, 621), (703, 621, 628), (620, 619, 626, 627), (618, 617, 624, 625), (616, 615, 622, 623), (621, 620, 627, 628), (619, 618, 625, 626), (617, 616, 623, 624), (615, 699, 622), (625, 624, 631, 632), (623, 622, 629, 630), (628, 627, 634, 635), (626, 625, 632, 633), (624, 623, 630, 631), (622, 699, 629), (703, 628, 635), (627, 626, 633, 634), (635, 634, 641, 642), (633, 632, 639, 640), (631, 630, 637, 638), (629, 699, 636), (703, 635, 642), (634, 633, 640, 641), (632, 631, 638, 639), (630, 629, 636, 637), (638, 637, 644, 645), (636, 699, 643), (703, 642, 649), (641, 640, 647, 648), (639, 638, 645, 646), (637, 636, 643, 644), (642, 641, 648, 649), (640, 639, 646, 647), (703, 649, 656), (648, 647, 654, 655), (646, 645, 652, 653), (644, 643, 650, 651), (649, 648, 655, 656), (647, 646, 653, 654), (645, 644, 651, 652), (643, 699, 650), (651, 650, 657, 658), (656, 655, 662, 663), (654, 653, 660, 661), (652, 651, 658, 659), (650, 699, 657), (703, 656, 663), (655, 654, 661, 662), (653, 652, 659, 660), (663, 662, 669, 670), (661, 660, 667, 668), (659, 658, 665, 666), (657, 699, 664), (703, 663, 670), (662, 661, 668, 669), (660, 659, 666, 667), (658, 657, 664, 665), (664, 699, 671), (703, 670, 677), (669, 668, 675, 676), (667, 666, 673, 674), (665, 664, 671, 672), (670, 669, 676, 677), (668, 667, 674, 675), (666, 665, 672, 673), (676, 675, 682, 683), (674, 673, 680, 681), (672, 671, 678, 679), (677, 676, 683, 684), (675, 674, 681, 682), (673, 672, 679, 680), (671, 699, 678), (703, 677, 684), (684, 683, 690, 691), (682, 681, 688, 689), (680, 679, 686, 687), (678, 699, 685), (703, 684, 691), (683, 682, 689, 690), (681, 680, 687, 688), (679, 678, 685, 686), (689, 688, 695, 696), (687, 686, 693, 694), (685, 699, 692), (703, 691, 698), (690, 689, 696, 697), (688, 687, 694, 695), (686, 685, 692, 693), (691, 690, 697, 698), (703, 698, 593), (697, 696, 592, 702), (695, 694, 591, 701), (693, 692, 700, 590), (698, 697, 702, 593), (696, 695, 701, 592), (694, 693, 590, 591), (692, 699, 700), (705, 719, 726, 710), (714, 722, 717, 707), (711, 725, 723, 713), (716, 718, 717, 722, 724, 723, 725, 727, 726, 719, 721, 720), (707, 709, 708, 704, 706, 705, 710, 712, 711, 713, 715, 714), (710, 726, 727, 712), (712, 727, 725, 711), (719, 705, 706, 721), (721, 706, 704, 720), (707, 717, 718, 709), (709, 718, 716, 708), (722, 714, 715, 724), (724, 715, 713, 723), (708, 716, 720, 704), (728, 737, 742, 730), (734, 738, 736, 729), (731, 741, 739, 733), (730, 742, 743, 732), (732, 743, 741, 731), (742, 737, 736, 738, 740, 739, 741, 743), (732, 731, 733, 735, 734, 729, 728, 730), (738, 734, 735, 740), (740, 735, 733, 739), (745, 750, 766, 759), (754, 747, 757, 762), (751, 753, 763, 765), (756, 760, 761, 759, 766, 767, 765, 763, 764, 762, 757, 758), (747, 754, 755, 753, 751, 752, 750, 745, 746, 744, 748, 749), (750, 752, 767, 766), (752, 751, 765, 767), (759, 761, 746, 745), (761, 760, 744, 746), (747, 749, 758, 757), (749, 748, 756, 758), (762, 764, 755, 754), (764, 763, 753, 755), (748, 744, 760, 756), (769, 774, 790, 783), (778, 771, 781, 786), (775, 777, 787, 789), (780, 784, 785, 783, 790, 791, 789, 787, 788, 786, 781, 782), (771, 778, 779, 777, 775, 776, 774, 769, 770, 768, 772, 773), (774, 776, 791, 790), (776, 775, 789, 791), (783, 785, 770, 769), (785, 784, 768, 770), (771, 773, 782, 781), (773, 772, 780, 782), (786, 788, 779, 778), (788, 787, 777, 779), (772, 768, 784, 780), (792, 795, 797, 794), (794, 797, 807, 804), (798, 801, 803, 800), (800, 803, 811, 808), (804, 807, 806, 805), (805, 806, 796, 793), (808, 811, 810, 809), (809, 810, 802, 799)])
me_circle.polygons.foreach_set('use_smooth', [1, 0, 0, 0, 0, 0, 0, 0, 0, 0, 0, 0, 0, 0, 0, 0, 0, 0, 0, 0, 0, 0, 0, 0, 0, 0, 0, 0, 0, 0, 0, 0, 0, 0, 0, 0, 0, 0, 0, 0, 0, 0, 0, 0, 0, 0, 0, 0, 0, 0, 0, 0, 0, 0, 0, 0, 0, 0, 0, 0, 0, 0, 0, 0, 0, 0, 0, 0, 0, 0, 0, 0, 0, 0, 0, 0, 0, 0, 0, 0, 0, 0, 0, 0, 0, 0, 0, 0, 0, 0, 0, 0, 0, 0, 0, 0, 0, 0, 0, 0, 0, 0, 0, 0, 0, 0, 0, 0, 0, 0, 0, 0, 0, 0, 0, 0, 0, 0, 0, 0, 0, 0, 0, 0, 0, 0, 0, 0, 0, 1, 1, 1, 1, 1, 1, 1, 1, 1, 1, 1, 1, 1, 1, 1, 1, 1, 1, 1, 1, 1, 1, 1, 1, 1, 1, 1, 1, 1, 1, 1, 1, 1, 1, 1, 1, 1, 0, 0, 0, 0, 0, 0, 0, 0, 0, 0, 0, 0, 0, 1, 1, 1, 1, 1, 1, 1, 1, 1, 1, 1, 1, 1, 1, 1, 1, 1, 1, 1, 1, 1, 1, 1, 1, 1, 1, 1, 1, 1, 1, 1, 1, 0, 0, 0, 0, 0, 0, 0, 0, 0, 0, 0, 0, 0, 0, 0, 0, 0, 1, 1, 1, 1, 1, 1, 1, 1, 1, 1, 1, 1, 1, 1, 1, 1, 1, 1, 1, 1, 1, 1, 1, 1, 1, 1, 1, 1, 1, 1, 1, 1, 1, 1, 1, 1, 1, 1, 1, 1, 1, 1, 1, 1, 1, 1, 1, 1, 1, 1, 1, 1, 1, 1, 1, 1, 1, 1, 1, 1, 1, 1, 1, 1, 1, 1, 1, 1, 1, 1, 1, 1, 1, 1, 1, 1, 1, 1, 1, 1, 1, 1, 1, 1, 1, 1, 1, 1, 1, 1, 1, 1, 1, 1, 1, 1, 1, 1, 1, 1, 1, 1, 1, 1, 1, 1, 1, 1, 1, 1, 1, 1, 1, 1, 1, 1, 1, 1, 1, 1, 1, 1, 1, 1, 1, 1, 1, 1, 1, 1, 1, 1, 1, 1, 1, 1, 1, 1, 1, 1, 1, 1, 1, 1, 1, 1, 1, 1, 1, 1, 1, 1, 1, 1, 1, 1, 1, 1, 1, 1, 1, 1, 1, 1, 1, 1, 1, 1, 1, 1, 1, 1, 1, 1, 1, 1, 1, 1, 1, 1, 1, 1, 1, 1, 1, 1, 1, 1, 1, 1, 1, 1, 1, 1, 1, 1, 1, 1, 1, 1, 1, 1, 1, 1, 1, 1, 1, 1, 1, 1, 1, 1, 1, 1, 1, 1, 1, 1, 1, 1, 1, 1, 1, 1, 1, 1, 1, 1, 1, 1, 1, 1, 1, 1, 1, 1, 1, 1, 1, 1, 1, 1, 1, 1, 1, 1, 1, 1, 1, 1, 1, 1, 1, 1, 1, 1, 1, 1, 1, 1, 1, 1, 1, 1, 1, 1, 1, 1, 1, 1, 1, 1, 1, 1, 1, 1, 1, 1, 1, 1, 1, 1, 1, 1, 1, 1, 1, 1, 1, 1, 1, 1, 1, 1, 1, 1, 1, 1, 1, 1, 1, 1, 1, 1, 1, 1, 1, 1, 1, 1, 1, 1, 1, 1, 1, 1, 1, 1, 1, 1, 1, 1, 1, 1, 1, 1, 1, 1, 1, 1, 1, 1, 1, 1, 1, 1, 1, 1, 1, 1, 1, 1, 1, 1, 1, 1, 1, 1, 1, 1, 1, 1, 1, 1, 1, 1, 1, 1, 1, 1, 1, 1, 1, 1, 1, 1, 1, 1, 1, 1, 1, 1, 1, 1, 1, 1, 1, 1, 1, 1, 1, 1, 1, 1, 0, 0, 0, 0, 0, 0, 0, 0, 0, 0, 0, 0, 0, 0, 0, 0, 0, 0, 0, 0, 0, 0, 0, 0, 0, 0, 0, 0, 0, 0, 0, 0, 0, 0, 0, 0, 0, 0, 0, 0, 0, 0, 0, 0, 0, 0, 0, 0, 0, 0, 0, 0, 0, 0, 0, 0, 0, 0, 0])
_k = set([(160, 167), (161, 168), (162, 165), (162, 235), (163, 164), (163, 170), (164, 235), (165, 166), (166, 236), (167, 236), (168, 237), (169, 170), (169, 237), (238, 245), (239, 246), (240, 243), (240, 260), (241, 242), (241, 248), (242, 260), (243, 244), (244, 262), (245, 262), (246, 263), (247, 248), (247, 263)])
me_circle.attributes.new('sharp_edge', 'BOOLEAN', 'EDGE').data.foreach_set('value', [ (min(e.vertices), max(e.vertices)) in _k for e in me_circle.edges])
_uv = me_circle.uv_layers.new(name='UVMap')
_uv.uv.foreach_set('vector', [0.9748, 0.7392, 0.4529, 0.7392, 0.7139, 0.0896, 0.8444, 0.4144, 0.3927, 0.4892, 0.4271, 0.4662, 0.4607, 0.5072, 0.4177, 0.5359, 0.3545, 0.505, 0.3927, 0.4892, 0.4177, 0.5359, 0.3699, 0.5557, 0.3139, 0.513, 0.3545, 0.505, 0.3699, 0.5557, 0.3191, 0.5658, 0.2726, 0.513, 0.3139, 0.513, 0.3191, 0.5658, 0.2674, 0.5658, 0.232, 0.505, 0.2726, 0.513, 0.2674, 0.5658, 0.2166, 0.5557, 0.1938, 0.4892, 0.232, 0.505, 0.2166, 0.5557, 0.1688, 0.5359, 0.1594, 0.4662, 0.1938, 0.4892, 0.1688, 0.5359, 0.1258, 0.5072, 0.1302, 0.4369, 0.1594, 0.4662, 0.1258, 0.5072, 0.08918, 0.4706, 0.1072, 0.4026, 0.1302, 0.4369, 0.08918, 0.4706, 0.06043, 0.4276, 0.09139, 0.3644, 0.1072, 0.4026, 0.06043, 0.4276, 0.04062, 0.3798, 0.08333, 0.3238, 0.09139, 0.3644, 0.04062, 0.3798, 0.03053, 0.329, 0.08333, 0.2824, 0.08333, 0.3238, 0.03053, 0.329, 0.03053, 0.2772, 0.09139, 0.2419, 0.08333, 0.2824, 0.03053, 0.2772, 0.04062, 0.2265, 0.1072, 0.2037, 0.09139, 0.2419, 0.04062, 0.2265, 0.06043, 0.1787, 0.1302, 0.1693, 0.1072, 0.2037, 0.06043, 0.1787, 0.08918, 0.1356, 0.1594, 0.1401, 0.1302, 0.1693, 0.08918, 0.1356, 0.1258, 0.09905, 0.1938, 0.1171, 0.1594, 0.1401, 0.1258, 0.09905, 0.1688, 0.0703, 0.232, 0.1013, 0.1938, 0.1171, 0.1688, 0.0703, 0.2166, 0.05049, 0.2726, 0.09319, 0.232, 0.1013, 0.2166, 0.05049, 0.2674, 0.0404, 0.3139, 0.09319, 0.2726, 0.09319, 0.2674, 0.0404, 0.3191, 0.0404, 0.3545, 0.1013, 0.3139, 0.09319, 0.3191, 0.0404, 0.3699, 0.05049, 0.3927, 0.1171, 0.3545, 0.1013, 0.3699, 0.05049, 0.4177, 0.0703, 0.4271, 0.1401, 0.3927, 0.1171, 0.4177, 0.0703, 0.4607, 0.09905, 0.4563, 0.1693, 0.4271, 0.1401, 0.4607, 0.09905, 0.4973, 0.1356, 0.4793, 0.2037, 0.4563, 0.1693, 0.4973, 0.1356, 0.5261, 0.1787, 0.4951, 0.2419, 0.4793, 0.2037, 0.5261, 0.1787, 0.5459, 0.2265, 0.5032, 0.2824, 0.4951, 0.2419, 0.5459, 0.2265, 0.556, 0.2772, 0.5032, 0.3238, 0.5032, 0.2824, 0.556, 0.2772, 0.556, 0.329, 0.4951, 0.3644, 0.5032, 0.3238, 0.556, 0.329, 0.5459, 0.3798, 0.4793, 0.4026, 0.4951, 0.3644, 0.5459, 0.3798, 0.5261, 0.4276, 0.4563, 0.4369, 0.4793, 0.4026, 0.5261, 0.4276, 0.4973, 0.4706, 0.4271, 0.4662, 0.4563, 0.4369, 0.4973, 0.4706, 0.4607, 0.5072, 0.3677, 0.4424, 0.3934, 0.4252, 0.4271, 0.4662, 0.3927, 0.4892, 0.3391, 0.4542, 0.3677, 0.4424, 0.3927, 0.4892, 0.3545, 0.505, 0.3087, 0.4602, 0.3391, 0.4542, 0.3545, 0.505, 0.3139, 0.513, 0.2778, 0.4602, 0.3087, 0.4602, 0.3139, 0.513, 0.2726, 0.513, 0.2474, 0.4542, 0.2778, 0.4602, 0.2726, 0.513, 0.232, 0.505, 0.2188, 0.4424, 0.2474, 0.4542, 0.232, 0.505, 0.1938, 0.4892, 0.1931, 0.4252, 0.2188, 0.4424, 0.1938, 0.4892, 0.1594, 0.4662, 0.1712, 0.4033, 0.1931, 0.4252, 0.1594, 0.4662, 0.1302, 0.4369, 0.154, 0.3775, 0.1712, 0.4033, 0.1302, 0.4369, 0.1072, 0.4026, 0.1422, 0.349, 0.154, 0.3775, 0.1072, 0.4026, 0.09139, 0.3644, 0.1361, 0.3186, 0.1422, 0.349, 0.09139, 0.3644, 0.08333, 0.3238, 0.1361, 0.2876, 0.1361, 0.3186, 0.08333, 0.3238, 0.08333, 0.2824, 0.1422, 0.2573, 0.1361, 0.2876, 0.08333, 0.2824, 0.09139, 0.2419, 0.154, 0.2287, 0.1422, 0.2573, 0.09139, 0.2419, 0.1072, 0.2037, 0.1712, 0.203, 0.154, 0.2287, 0.1072, 0.2037, 0.1302, 0.1693, 0.1931, 0.1811, 0.1712, 0.203, 0.1302, 0.1693, 0.1594, 0.1401, 0.2188, 0.1639, 0.1931, 0.1811, 0.1594, 0.1401, 0.1938, 0.1171, 0.2474, 0.152, 0.2188, 0.1639, 0.1938, 0.1171, 0.232, 0.1013, 0.2778, 0.146, 0.2474, 0.152, 0.232, 0.1013, 0.2726, 0.09319, 0.3087, 0.146, 0.2778, 0.146, 0.2726, 0.09319, 0.3139, 0.09319, 0.3391, 0.152, 0.3087, 0.146, 0.3139, 0.09319, 0.3545, 0.1013, 0.3677, 0.1639, 0.3391, 0.152, 0.3545, 0.1013, 0.3927, 0.1171, 0.3934, 0.1811, 0.3677, 0.1639, 0.3927, 0.1171, 0.4271, 0.1401, 0.4153, 0.203, 0.3934, 0.1811, 0.4271, 0.1401, 0.4563, 0.1693, 0.4325, 0.2287, 0.4153, 0.203, 0.4563, 0.1693, 0.4793, 0.2037, 0.4443, 0.2573, 0.4325, 0.2287, 0.4793, 0.2037, 0.4951, 0.2419, 0.4504, 0.2876, 0.4443, 0.2573, 0.4951, 0.2419, 0.5032, 0.2824, 0.4504, 0.3186, 0.4504, 0.2876, 0.5032, 0.2824, 0.5032, 0.3238, 0.4443, 0.349, 0.4504, 0.3186, 0.5032, 0.3238, 0.4951, 0.3644, 0.4325, 0.3775, 0.4443, 0.349, 0.4951, 0.3644, 0.4793, 0.4026, 0.4153, 0.4033, 0.4325, 0.3775, 0.4793, 0.4026, 0.4563, 0.4369, 0.3934, 0.4252, 0.4153, 0.4033, 0.4563, 0.4369, 0.4271, 0.4662, 0.3427, 0.3956, 0.3598, 0.3842, 0.3934, 0.4252, 0.3677, 0.4424, 0.3237, 0.4034, 0.3427, 0.3956, 0.3677, 0.4424, 0.3391, 0.4542, 0.3035, 0.4074, 0.3237, 0.4034, 0.3391, 0.4542, 0.3087, 0.4602, 0.283, 0.4074, 0.3035, 0.4074, 0.3087, 0.4602, 0.2778, 0.4602, 0.2628, 0.4034, 0.283, 0.4074, 0.2778, 0.4602, 0.2474, 0.4542, 0.2438, 0.3956, 0.2628, 0.4034, 0.2474, 0.4542, 0.2188, 0.4424, 0.2267, 0.3842, 0.2438, 0.3956, 0.2188, 0.4424, 0.1931, 0.4252, 0.2122, 0.3696, 0.2267, 0.3842, 0.1931, 0.4252, 0.1712, 0.4033, 0.2008, 0.3525, 0.2122, 0.3696, 0.1712, 0.4033, 0.154, 0.3775, 0.1929, 0.3336, 0.2008, 0.3525, 0.154, 0.3775, 0.1422, 0.349, 0.1889, 0.3134, 0.1929, 0.3336, 0.1422, 0.349, 0.1361, 0.3186, 0.1889, 0.2928, 0.1889, 0.3134, 0.1361, 0.3186, 0.1361, 0.2876, 0.1929, 0.2727, 0.1889, 0.2928, 0.1361, 0.2876, 0.1422, 0.2573, 0.2008, 0.2537, 0.1929, 0.2727, 0.1422, 0.2573, 0.154, 0.2287, 0.2122, 0.2366, 0.2008, 0.2537, 0.154, 0.2287, 0.1712, 0.203, 0.2267, 0.2221, 0.2122, 0.2366, 0.1712, 0.203, 0.1931, 0.1811, 0.2438, 0.2107, 0.2267, 0.2221, 0.1931, 0.1811, 0.2188, 0.1639, 0.2628, 0.2028, 0.2438, 0.2107, 0.2188, 0.1639, 0.2474, 0.152, 0.283, 0.1988, 0.2628, 0.2028, 0.2474, 0.152, 0.2778, 0.146, 0.3035, 0.1988, 0.283, 0.1988, 0.2778, 0.146, 0.3087, 0.146, 0.3237, 0.2028, 0.3035, 0.1988, 0.3087, 0.146, 0.3391, 0.152, 0.3427, 0.2107, 0.3237, 0.2028, 0.3391, 0.152, 0.3677, 0.1639, 0.3598, 0.2221, 0.3427, 0.2107, 0.3677, 0.1639, 0.3934, 0.1811, 0.3743, 0.2366, 0.3598, 0.2221, 0.3934, 0.1811, 0.4153, 0.203, 0.3857, 0.2537, 0.3743, 0.2366, 0.4153, 0.203, 0.4325, 0.2287, 0.3936, 0.2727, 0.3857, 0.2537, 0.4325, 0.2287, 0.4443, 0.2573, 0.3976, 0.2928, 0.3936, 0.2727, 0.4443, 0.2573, 0.4504, 0.2876, 0.3976, 0.3134, 0.3976, 0.2928, 0.4504, 0.2876, 0.4504, 0.3186, 0.3936, 0.3335, 0.3976, 0.3134, 0.4504, 0.3186, 0.4443, 0.349, 0.3857, 0.3525, 0.3936, 0.3335, 0.4443, 0.349, 0.4325, 0.3775, 0.3743, 0.3696, 0.3857, 0.3525, 0.4325, 0.3775, 0.4153, 0.4033, 0.3598, 0.3842, 0.3743, 0.3696, 0.4153, 0.4033, 0.3934, 0.4252, 0.3177, 0.3488, 0.3261, 0.3431, 0.3598, 0.3842, 0.3427, 0.3956, 0.3083, 0.3527, 0.3177, 0.3488, 0.3427, 0.3956, 0.3237, 0.4034, 0.2983, 0.3546, 0.3083, 0.3527, 0.3237, 0.4034, 0.3035, 0.4074, 0.2882, 0.3546, 0.2983, 0.3546, 0.3035, 0.4074, 0.283, 0.4074, 0.2782, 0.3527, 0.2882, 0.3546, 0.283, 0.4074, 0.2628, 0.4034, 0.2688, 0.3488, 0.2782, 0.3527, 0.2628, 0.4034, 0.2438, 0.3956, 0.2604, 0.3431, 0.2688, 0.3488, 0.2438, 0.3956, 0.2267, 0.3842, 0.2532, 0.336, 0.2604, 0.3431, 0.2267, 0.3842, 0.2122, 0.3696, 0.2476, 0.3275, 0.2532, 0.336, 0.2122, 0.3696, 0.2008, 0.3525, 0.2437, 0.3181, 0.2476, 0.3275, 0.2008, 0.3525, 0.1929, 0.3336, 0.2417, 0.3082, 0.2437, 0.3181, 0.1929, 0.3336, 0.1889, 0.3134, 0.2417, 0.298, 0.2417, 0.3082, 0.1889, 0.3134, 0.1889, 0.2928, 0.2437, 0.2881, 0.2417, 0.298, 0.1889, 0.2928, 0.1929, 0.2727, 0.2476, 0.2787, 0.2437, 0.2881, 0.1929, 0.2727, 0.2008, 0.2537, 0.2532, 0.2703, 0.2476, 0.2787, 0.2008, 0.2537, 0.2122, 0.2366, 0.2604, 0.2631, 0.2532, 0.2703, 0.2122, 0.2366, 0.2267, 0.2221, 0.2688, 0.2575, 0.2604, 0.2631, 0.2267, 0.2221, 0.2438, 0.2107, 0.2782, 0.2536, 0.2688, 0.2575, 0.2438, 0.2107, 0.2628, 0.2028, 0.2882, 0.2516, 0.2782, 0.2536, 0.2628, 0.2028, 0.283, 0.1988, 0.2983, 0.2516, 0.2882, 0.2516, 0.283, 0.1988, 0.3035, 0.1988, 0.3083, 0.2536, 0.2983, 0.2516, 0.3035, 0.1988, 0.3237, 0.2028, 0.3177, 0.2575, 0.3083, 0.2536, 0.3237, 0.2028, 0.3427, 0.2107, 0.3261, 0.2631, 0.3177, 0.2575, 0.3427, 0.2107, 0.3598, 0.2221, 0.3333, 0.2703, 0.3261, 0.2631, 0.3598, 0.2221, 0.3743, 0.2366, 0.3389, 0.2787, 0.3333, 0.2703, 0.3743, 0.2366, 0.3857, 0.2537, 0.3428, 0.2881, 0.3389, 0.2787, 0.3857, 0.2537, 0.3936, 0.2727, 0.3448, 0.298, 0.3428, 0.2881, 0.3936, 0.2727, 0.3976, 0.2928, 0.3448, 0.3082, 0.3448, 0.298, 0.3976, 0.2928, 0.3976, 0.3134, 0.3428, 0.3181, 0.3448, 0.3082, 0.3976, 0.3134, 0.3936, 0.3335, 0.3389, 0.3275, 0.3428, 0.3181, 0.3936, 0.3335, 0.3857, 0.3525, 0.3333, 0.336, 0.3389, 0.3275, 0.3857, 0.3525, 0.3743, 0.3696, 0.3261, 0.3431, 0.3333, 0.336, 0.3743, 0.3696, 0.3598, 0.3842, 0.9748, 0.9805, 0.4529, 0.9805, 0.4529, 0.937, 0.9748, 0.9371, 0.9748, 0.9215, 0.4529, 0.9215, 0.4529, 0.9059, 0.9748, 0.9059, 0.9748, 0.9059, 0.4529, 0.9059, 0.4529, 0.8778, 0.9748, 0.8779, 0.4529, 0.8778, 0.4529, 0.7392, 0.9748, 0.7392, 0.9748, 0.8779, 0.2782, 0.2536, 0.2882, 0.2516, 0.2882, 0.2516, 0.2782, 0.2536, 0.2782, 0.3527, 0.2688, 0.3488, 0.2688, 0.3488, 0.2782, 0.3527, 0.2882, 0.2516, 0.2983, 0.2516, 0.2983, 0.2516, 0.2882, 0.2516, 0.2688, 0.3488, 0.2604, 0.3431, 0.2604, 0.3431, 0.2688, 0.3488, 0.2983, 0.2516, 0.3083, 0.2536, 0.3083, 0.2536, 0.2983, 0.2516, 0.2604, 0.3431, 0.2532, 0.336, 0.2532, 0.336, 0.2604, 0.3431, 0.3083, 0.2536, 0.3177, 0.2575, 0.3177, 0.2575, 0.3083, 0.2536, 0.2532, 0.336, 0.2476, 0.3275, 0.2476, 0.3275, 0.2532, 0.336, 0.3177, 0.2575, 0.3261, 0.2631, 0.3261, 0.2631, 0.3177, 0.2575, 0.2476, 0.3275, 0.2437, 0.3181, 0.2437, 0.3181, 0.2476, 0.3275, 0.3261, 0.2631, 0.3333, 0.2703, 0.3333, 0.2703, 0.3261, 0.2631, 0.2437, 0.3181, 0.2417, 0.3082, 0.2417, 0.3082, 0.2437, 0.3181, 0.3333, 0.2703, 0.3389, 0.2787, 0.3389, 0.2787, 0.3333, 0.2703, 0.2417, 0.3082, 0.2417, 0.298, 0.2417, 0.298, 0.2417, 0.3082, 0.3389, 0.2787, 0.3428, 0.2881, 0.3428, 0.2881, 0.3389, 0.2787, 0.2417, 0.298, 0.2437, 0.2881, 0.2437, 0.2881, 0.2417, 0.298, 0.3428, 0.2881, 0.3448, 0.298, 0.3448, 0.298, 0.3428, 0.2881, 0.2437, 0.2881, 0.2476, 0.2787, 0.2476, 0.2787, 0.2437, 0.2881, 0.3261, 0.3431, 0.3177, 0.3488, 0.3177, 0.3488, 0.3261, 0.3431, 0.3448, 0.298, 0.3448, 0.3082, 0.3448, 0.3082, 0.3448, 0.298, 0.2476, 0.2787, 0.2532, 0.2703, 0.2532, 0.2703, 0.2476, 0.2787, 0.3177, 0.3488, 0.3083, 0.3527, 0.3083, 0.3527, 0.3177, 0.3488, 0.3448, 0.3082, 0.3428, 0.3181, 0.3428, 0.3181, 0.3448, 0.3082, 0.2532, 0.2703, 0.2604, 0.2631, 0.2604, 0.2631, 0.2532, 0.2703, 0.3083, 0.3527, 0.2983, 0.3546, 0.2983, 0.3546, 0.3083, 0.3527, 0.3428, 0.3181, 0.3389, 0.3275, 0.3389, 0.3275, 0.3428, 0.3181, 0.2604, 0.2631, 0.2688, 0.2575, 0.2688, 0.2575, 0.2604, 0.2631, 0.2983, 0.3546, 0.2882, 0.3546, 0.2882, 0.3546, 0.2983, 0.3546, 0.3389, 0.3275, 0.3333, 0.336, 0.3333, 0.336, 0.3389, 0.3275, 0.2688, 0.2575, 0.2782, 0.2536, 0.2782, 0.2536, 0.2688, 0.2575, 0.2882, 0.3546, 0.2782, 0.3527, 0.2782, 0.3527, 0.2882, 0.3546, 0.3333, 0.336, 0.3261, 0.3431, 0.3261, 0.3431, 0.3333, 0.336, 0.9748, 0.9371, 0.4529, 0.937, 0.4529, 0.9215, 0.9748, 0.9215, 0.0884, 0.03378, 0.07444, 0.03624, 0.07444, 0.01396, 0.0884, 0.01396, 0.9772, 0.06042, 0.9632, 0.04352, 0.9632, 0.01397, 0.9772, 0.01397, 0.9562, 0.03988, 0.9492, 0.03624, 0.9492, 0.01397, 0.9562, 0.01397, 0.06048, 0.04352, 0.04651, 0.06043, 0.04651, 0.01396, 0.06048, 0.01396, 0.9353, 0.03378, 0.8655, 0.02813, 0.8655, 0.01397, 0.9353, 0.01397, 0.1582, 0.02813, 0.0884, 0.03378, 0.0884, 0.01396, 0.1582, 0.01397, 0.6887, 0.02813, 0.5119, 0.02813, 0.5119, 0.01397, 0.6887, 0.01397, 0.06746, 0.03988, 0.06048, 0.04352, 0.06048, 0.01396, 0.06746, 0.01396, 0.5119, 0.02813, 0.1582, 0.02813, 0.1582, 0.01397, 0.5119, 0.01397, 0.9492, 0.03624, 0.9353, 0.03378, 0.9353, 0.01397, 0.9492, 0.01397, 0.8655, 0.02813, 0.6887, 0.02813, 0.6887, 0.01397, 0.8655, 0.01397, 0.07444, 0.03624, 0.06746, 0.03988, 0.06746, 0.01396, 0.07444, 0.01396, 0.9632, 0.04352, 0.9562, 0.03988, 0.9562, 0.01397, 0.9632, 0.01397, 0.01147, 0.3436, 0.01147, 0.3249, 0.01625, 0.3249, 0.01625, 0.3436, 0.01147, 0.587, 0.01147, 0.5683, 0.01625, 0.5683, 0.01625, 0.587, 0.01147, 0.08158, 0.01147, 0.06286, 0.01625, 0.06286, 0.01625, 0.08158, 0.01147, 0.3249, 0.01147, 0.3062, 0.01625, 0.3062, 0.01625, 0.3249, 0.01147, 0.5683, 0.01147, 0.5495, 0.01625, 0.5495, 0.01625, 0.5683, 0.01147, 0.06286, 0.01147, 0.04414, 0.01625, 0.04414, 0.01625, 0.06286, 0.01147, 0.3062, 0.01147, 0.2875, 0.01625, 0.2875, 0.01625, 0.3062, 0.01147, 0.5495, 0.01147, 0.5308, 0.01625, 0.5308, 0.01625, 0.5495, 0.01147, 0.04414, 0.01147, 0.02542, 0.01625, 0.02542, 0.01625, 0.04414, 0.01147, 0.2875, 0.01147, 0.2688, 0.01625, 0.2688, 0.01625, 0.2875, 0.01147, 0.5308, 0.01147, 0.5121, 0.01625, 0.5121, 0.01625, 0.5308, 0.01147, 0.2688, 0.01147, 0.25, 0.01625, 0.25, 0.01625, 0.2688, 0.01147, 0.5121, 0.01147, 0.4934, 0.01625, 0.4934, 0.01625, 0.5121, 0.01147, 0.25, 0.01147, 0.2313, 0.01625, 0.2313, 0.01625, 0.25, 0.01147, 0.4934, 0.01147, 0.4747, 0.01625, 0.4747, 0.01625, 0.4934, 0.01147, 0.2313, 0.01147, 0.2126, 0.01625, 0.2126, 0.01625, 0.2313, 0.01147, 0.4747, 0.01147, 0.456, 0.01625, 0.456, 0.01625, 0.4747, 0.01147, 0.2126, 0.01147, 0.1939, 0.01625, 0.1939, 0.01625, 0.2126, 0.01147, 0.456, 0.01147, 0.4372, 0.01625, 0.4372, 0.01625, 0.456, 0.01147, 0.1939, 0.01147, 0.1752, 0.01625, 0.1752, 0.01625, 0.1939, 0.01147, 0.4372, 0.01147, 0.4185, 0.01625, 0.4185, 0.01625, 0.4372, 0.01147, 0.1752, 0.01147, 0.1565, 0.01625, 0.1565, 0.01625, 0.1752, 0.01147, 0.4185, 0.01147, 0.3998, 0.01625, 0.3998, 0.01625, 0.4185, 0.01147, 0.1565, 0.01147, 0.1377, 0.01625, 0.1377, 0.01625, 0.1565, 0.01147, 0.3998, 0.01147, 0.3811, 0.01625, 0.3811, 0.01625, 0.3998, 0.01147, 0.1377, 0.01147, 0.119, 0.01625, 0.119, 0.01625, 0.1377, 0.01147, 0.3811, 0.01147, 0.3624, 0.01625, 0.3624, 0.01625, 0.3811, 0.01147, 0.6244, 0.01147, 0.6057, 0.01625, 0.6057, 0.01625, 0.6244, 0.01147, 0.119, 0.01147, 0.1003, 0.01625, 0.1003, 0.01625, 0.119, 0.01147, 0.3624, 0.01147, 0.3436, 0.01625, 0.3436, 0.01625, 0.3624, 0.01147, 0.6057, 0.01147, 0.587, 0.01625, 0.587, 0.01625, 0.6057, 0.01147, 0.1003, 0.01147, 0.08158, 0.01625, 0.08158, 0.01625, 0.1003, 0.9755, 0.1074, 0.9755, 0.1074, 0.9755, 0.2523, 0.9755, 0.2523, 0.819, 0.2523, 0.819, 0.2523, 0.819, 0.1074, 0.819, 0.1074, 0.9634, 0.2644, 0.9634, 0.2644, 0.8311, 0.2644, 0.8311, 0.2644, 0.8311, 0.09531, 0.8202, 0.09649, 0.819, 0.1074, 0.819, 0.2523, 0.8202, 0.2632, 0.8311, 0.2644, 0.9634, 0.2644, 0.9743, 0.2632, 0.9755, 0.2523, 0.9755, 0.1074, 0.9743, 0.09649, 0.9634, 0.09531, 0.819, 0.1074, 0.8202, 0.09649, 0.8311, 0.09531, 0.9634, 0.09531, 0.9743, 0.09649, 0.9755, 0.1074, 0.9755, 0.2523, 0.9743, 0.2632, 0.9634, 0.2644, 0.8311, 0.2644, 0.8202, 0.2632, 0.819, 0.2523, 0.9755, 0.2523, 0.9755, 0.2523, 0.9743, 0.2632, 0.9743, 0.2632, 0.9743, 0.2632, 0.9743, 0.2632, 0.9634, 0.2644, 0.9634, 0.2644, 0.9755, 0.1074, 0.9755, 0.1074, 0.9743, 0.09649, 0.9743, 0.09649, 0.9743, 0.09649, 0.9743, 0.09649, 0.9634, 0.09531, 0.9634, 0.09531, 0.819, 0.1074, 0.819, 0.1074, 0.8202, 0.09649, 0.8202, 0.09649, 0.8202, 0.09649, 0.8202, 0.09649, 0.8311, 0.09531, 0.8311, 0.09531, 0.819, 0.2523, 0.819, 0.2523, 0.8202, 0.2632, 0.8202, 0.2632, 0.8202, 0.2632, 0.8202, 0.2632, 0.8311, 0.2644, 0.8311, 0.2644, 0.8311, 0.09531, 0.8311, 0.09531, 0.9634, 0.09531, 0.9634, 0.09531, 0.04651, 0.01396, 0.04651, 0.06043, 0.04651, 0.06043, 0.04651, 0.01396, 0.9772, 0.06042, 0.9772, 0.01397, 0.9772, 0.01397, 0.9772, 0.06042, 0.4529, 0.9805, 0.9748, 0.9805, 0.9748, 0.9805, 0.4529, 0.9805, 0.0, 0.0, 0.0, 0.0, 0.0, 0.0, 0.0, 0.0, 0.0, 0.0, 0.0, 0.0, 0.0, 0.0, 0.0, 0.0, 0.0, 0.0, 0.0, 0.0, 0.0, 0.0, 0.0, 0.0, 0.0, 0.0, 0.0, 0.0, 0.0, 0.0, 0.0, 0.0, 0.0, 0.0, 0.0, 0.0, 0.0, 0.0, 0.0, 0.0, 0.0, 0.0, 0.0, 0.0, 0.0, 0.0, 0.0, 0.0, 0.0, 0.0, 0.0, 0.0, 0.0, 0.0, 0.0, 0.0, 0.0, 0.0, 0.0, 0.0, 0.0, 0.0, 0.0, 0.0, 0.0, 0.0, 0.0, 0.0, 0.0, 0.0, 0.0, 0.0, 0.0, 0.0, 0.0, 0.0, 0.0, 0.0, 0.0, 0.0, 0.0, 0.0, 0.0, 0.0, 0.0, 0.0, 0.0, 0.0, 0.0, 0.0, 0.0, 0.0, 0.0, 0.0, 0.0, 0.0, 0.0, 0.0, 0.0, 0.0, 0.0, 0.0, 0.0, 0.0, 0.0, 0.0, 0.0, 0.0, 0.0, 0.0, 0.0, 0.0, 0.0, 0.0, 0.0, 0.0, 0.0, 0.0, 0.0, 0.0, 0.0, 0.0, 0.0, 0.0, 0.0, 0.0, 0.0, 0.0, 0.0, 0.0, 0.0, 0.0, 0.0, 0.0, 0.0, 0.0, 0.0, 0.0, 0.0, 0.0, 0.0, 0.0, 0.0, 0.0, 0.0, 0.0, 0.0, 0.0, 0.0, 0.0, 0.0, 0.0, 0.0, 0.0, 0.0, 0.0, 0.0, 0.0, 0.0, 0.0, 0.0, 0.0, 0.0, 0.0, 0.0, 0.0, 0.0, 0.0, 0.0, 0.0, 0.0, 0.0, 0.0, 0.0, 0.0, 0.0, 0.0, 0.0, 0.0, 0.0, 0.0, 0.0, 0.0, 0.0, 0.0, 0.0, 0.0, 0.0, 0.0, 0.0, 0.0, 0.0, 0.0, 0.0, 0.0, 0.0, 0.0, 0.0, 0.0, 0.0, 0.0, 0.0, 0.0, 0.0, 0.0, 0.0, 0.0, 0.0, 0.0, 0.0, 0.0, 0.0, 0.0, 0.0, 0.0, 0.0, 0.0, 0.0, 0.0, 0.0, 0.0, 0.0, 0.0, 0.0, 0.0, 0.0, 0.0, 0.0, 0.0, 0.0, 0.0, 0.0, 0.0, 0.0, 0.0, 0.0, 0.0, 0.0, 0.0, 0.0, 0.0, 0.0, 0.0, 0.0, 0.0, 0.0, 0.0, 0.0, 0.0, 0.0, 0.0, 0.0, 0.0, 0.0, 0.0, 0.0, 0.0, 0.0, 0.0, 0.0, 0.0, 0.0, 0.0, 0.0, 0.0, 0.0, 0.0, 0.0, 0.0, 0.0, 0.0, 0.0, 0.0, 0.0, 0.0, 0.0, 0.0, 0.0, 0.0, 0.0, 0.0, 0.0, 0.0, 0.0, 0.0, 0.0, 0.0, 0.0, 0.0, 0.0, 0.0, 0.0, 0.0, 0.0, 0.0, 0.0, 0.0, 0.0, 0.0, 0.0, 0.0, 0.0, 0.0, 0.0, 0.0, 0.0, 0.0, 0.0, 0.0, 0.0, 0.0, 0.0, 0.0, 0.0, 0.0, 0.0, 0.0, 0.0, 0.0, 0.0, 0.0, 0.0, 0.0, 0.0, 0.0, 0.0, 0.0, 0.0, 0.0, 0.0, 0.0, 0.0, 0.0, 0.0, 0.0, 0.0, 0.0, 0.0, 0.0, 0.0, 0.0, 0.0, 0.0, 0.0, 0.0, 0.0, 0.0, 0.0, 0.0, 0.0, 0.0, 0.0, 0.0, 0.0, 0.0, 0.0, 0.0, 0.0, 0.0, 0.0, 0.0, 0.0, 0.0, 0.0, 0.0, 0.0, 0.0, 0.0, 0.0, 0.0, 0.0, 0.0, 0.0, 0.0, 0.0, 0.0, 0.0, 0.0, 0.0, 0.0, 0.0, 0.0, 0.0, 0.0, 0.0, 0.0, 0.0, 0.0, 0.0, 0.0, 0.0, 0.0, 0.0, 0.0, 0.0, 0.0, 0.0, 0.0, 0.0, 0.0, 0.0, 0.0, 0.0, 0.0, 0.0, 0.0, 0.0, 0.0, 0.0, 0.0, 0.0, 0.0, 0.0, 0.0, 0.0, 0.0, 0.0, 0.0, 0.0, 0.0, 0.0, 0.0, 0.0, 0.0, 0.0, 0.0, 0.0, 0.0, 0.0, 0.0, 0.0, 0.0, 0.0, 0.0, 0.0, 0.0, 0.0, 0.0, 0.0, 0.0, 0.0, 0.0, 0.0, 0.0, 0.0, 0.0, 0.0, 0.0, 0.0, 0.0, 0.0, 0.0, 0.0, 0.0, 0.0, 0.0, 0.0, 0.0, 0.0, 0.0, 0.0, 0.0, 0.0, 0.0, 0.0, 0.0, 0.0, 0.0, 0.0, 0.0, 0.0, 0.0, 0.0, 0.0, 0.0, 0.0, 0.0, 0.0, 0.0, 0.0, 0.0, 0.0, 0.0, 0.0, 0.0, 0.0, 0.0, 0.0, 0.0, 0.0, 0.0, 0.0, 0.0, 0.0, 0.0, 0.0, 0.0, 0.0, 0.0, 0.0, 0.0, 0.0, 0.0, 0.0, 0.0, 0.0, 0.0, 0.0, 0.0, 0.0, 0.0, 0.0, 0.0, 0.0, 0.0, 0.0, 0.0, 0.0, 0.0, 0.0, 0.0, 0.0, 0.0, 0.0, 0.0, 0.0, 0.0, 0.0, 0.0, 0.0, 0.0, 0.0, 0.0, 0.0, 0.0, 0.0, 0.0, 0.0, 0.0, 0.0, 0.0, 0.0, 0.0, 0.0, 0.0, 0.0, 0.0, 0.0, 0.0, 0.0, 0.0, 0.0, 0.0, 0.0, 0.0, 0.0, 0.0, 0.0, 0.0, 0.0, 0.0, 0.0, 0.0, 0.0, 0.0, 0.0, 0.0, 0.0, 0.0, 0.0, 0.0, 0.0, 0.0, 0.0, 0.0, 0.0, 0.0, 0.0, 0.0, 0.0, 0.0, 0.0, 0.0, 0.0, 0.0, 0.0, 0.0, 0.0, 0.0, 0.0, 0.0, 0.0, 0.0, 0.0, 0.0, 0.0, 0.0, 0.0, 0.0, 0.0, 0.0, 0.0, 0.0, 0.0, 0.0, 0.0, 0.0, 0.0, 0.0, 0.0, 0.0, 0.0, 0.0, 0.0, 0.0, 0.0, 0.0, 0.0, 0.0, 0.0, 0.0, 0.0, 0.0, 0.0, 0.0, 0.0, 0.0, 0.0, 0.0, 0.0, 0.0, 0.0, 0.0, 0.0, 0.0, 0.0, 0.0, 0.0, 0.0, 0.0, 0.0, 0.0, 0.0, 0.0, 0.0, 0.0, 0.0, 0.0, 0.0, 0.0, 0.0, 0.0, 0.0, 0.0, 0.0, 0.0, 0.0, 0.0, 0.0, 0.0, 0.0, 0.0, 0.0, 0.0, 0.0, 0.0, 0.0, 0.0, 0.0, 0.0, 0.0, 0.0, 0.0, 0.0, 0.0, 0.0, 0.0, 0.0, 0.0, 0.0, 0.0, 0.0, 0.0, 0.0, 0.0, 0.0, 0.0, 0.0, 0.0, 0.0, 0.0, 0.0, 0.0, 0.0, 0.0, 0.0, 0.0, 0.0, 0.0, 0.0, 0.0, 0.0, 0.0, 0.0, 0.0, 0.0, 0.0, 0.0, 0.0, 0.0, 0.0, 0.0, 0.0, 0.0, 0.0, 0.0, 0.0, 0.0, 0.0, 0.0, 0.0, 0.0, 0.0, 0.0, 0.0, 0.0, 0.0, 0.0, 0.0, 0.0, 0.0, 0.0, 0.0, 0.0, 0.0, 0.0, 0.0, 0.0, 0.0, 0.0, 0.0, 0.0, 0.0, 0.0, 0.0, 0.0, 0.0, 0.0, 0.0, 0.0, 0.0, 0.0, 0.0, 0.0, 0.0, 0.0, 0.0, 0.0, 0.0, 0.0, 0.0, 0.0, 0.0, 0.0, 0.0, 0.0, 0.0, 0.0, 0.0, 0.0, 0.0, 0.0, 0.0, 0.0, 0.0, 0.0, 0.0, 0.0, 0.0, 0.0, 0.0, 0.0, 0.0, 0.0, 0.0, 0.0, 0.0, 0.0, 0.0, 0.0, 0.0, 0.0, 0.0, 0.0, 0.0, 0.0, 0.0, 0.0, 0.0, 0.0, 0.0, 0.0, 0.0, 0.0, 0.0, 0.0, 0.0, 0.0, 0.0, 0.0, 0.0, 0.0, 0.0, 0.0, 0.0, 0.0, 0.0, 0.0, 0.0, 0.0, 0.0, 0.0, 0.0, 0.0, 0.0, 0.0, 0.0, 0.0, 0.0, 0.0, 0.0, 0.0, 0.0, 0.0, 0.0, 0.0, 0.0, 0.0, 0.0, 0.0, 0.0, 0.0, 0.0, 0.0, 0.0, 0.0, 0.0, 0.0, 0.0, 0.0, 0.0, 0.0, 0.0, 0.0, 0.0, 0.0, 0.0, 0.0, 0.0, 0.0, 0.0, 0.0, 0.0, 0.0, 0.0, 0.0, 0.0, 0.0, 0.0, 0.0, 0.0, 0.0, 0.0, 0.0, 0.0, 0.0, 0.0, 0.0, 0.0, 0.0, 0.0, 0.0, 0.0, 0.0, 0.0, 0.0, 0.0, 0.0, 0.0, 0.0, 0.0, 0.0, 0.0, 0.0, 0.0, 0.0, 0.0, 0.0, 0.0, 0.0, 0.0, 0.0, 0.0, 0.0, 0.0, 0.0, 0.0, 0.0, 0.0, 0.0, 0.0, 0.0, 0.0, 0.0, 0.0, 0.0, 0.0, 0.0, 0.0, 0.0, 0.0, 0.0, 0.0, 0.0, 0.0, 0.0, 0.0, 0.0, 0.0, 0.0, 0.0, 0.0, 0.0, 0.0, 0.0, 0.0, 0.0, 0.0, 0.0, 0.0, 0.0, 0.0, 0.0, 0.0, 0.0, 0.0, 0.0, 0.0, 0.0, 0.0, 0.0, 0.0, 0.0, 0.0, 0.0, 0.0, 0.0, 0.0, 0.0, 0.0, 0.0, 0.0, 0.0, 0.0, 0.0, 0.0, 0.0, 0.0, 0.0, 0.0, 0.0, 0.0, 0.0, 0.0, 0.0, 0.0, 0.0, 0.0, 0.0, 0.0, 0.0, 0.0, 0.0, 0.0, 0.0, 0.0, 0.0, 0.0, 0.0, 0.0, 0.0, 0.0, 0.0, 0.0, 0.0, 0.0, 0.0, 0.0, 0.0, 0.0, 0.0, 0.0, 0.0, 0.0, 0.0, 0.0, 0.0, 0.0, 0.0, 0.0, 0.0, 0.0, 0.0, 0.0, 0.0, 0.0, 0.0, 0.0, 0.0, 0.0, 0.0, 0.0, 0.0, 0.0, 0.0, 0.0, 0.0, 0.0, 0.0, 0.0, 0.0, 0.0, 0.0, 0.0, 0.0, 0.0, 0.0, 0.0, 0.0, 0.0, 0.0, 0.0, 0.0, 0.0, 0.0, 0.0, 0.0, 0.0, 0.0, 0.0, 0.0, 0.0, 0.0, 0.0, 0.0, 0.0, 0.0, 0.0, 0.0, 0.0, 0.0, 0.0, 0.0, 0.0, 0.0, 0.0, 0.0, 0.0, 0.0, 0.0, 0.0, 0.0, 0.0, 0.0, 0.0, 0.0, 0.0, 0.0, 0.0, 0.0, 0.0, 0.0, 0.0, 0.0, 0.0, 0.0, 0.0, 0.0, 0.0, 0.0, 0.0, 0.0, 0.0, 0.0, 0.0, 0.0, 0.0, 0.0, 0.0, 0.0, 0.0, 0.0, 0.0, 0.0, 0.0, 0.0, 0.0, 0.0, 0.0, 0.0, 0.0, 0.0, 0.0, 0.0, 0.0, 0.0, 0.0, 0.0, 0.0, 0.0, 0.0, 0.0, 0.0, 0.0, 0.0, 0.0, 0.0, 0.0, 0.0, 0.0, 0.0, 0.0, 0.0, 0.0, 0.0, 0.0, 0.0, 0.0, 0.0, 0.0, 0.0, 0.0, 0.0, 0.0, 0.0, 0.0, 0.0, 0.0, 0.0, 0.0, 0.0, 0.0, 0.0, 0.0, 0.0, 0.0, 0.0, 0.0, 0.0, 0.0, 0.0, 0.0, 0.0, 0.0, 0.0, 0.0, 0.0, 0.0, 0.0, 0.0, 0.0, 0.0, 0.0, 0.0, 0.0, 0.0, 0.0, 0.0, 0.0, 0.0, 0.0, 0.0, 0.0, 0.0, 0.0, 0.0, 0.0, 0.0, 0.0, 0.0, 0.0, 0.0, 0.0, 0.0, 0.0, 0.0, 0.0, 0.0, 0.0, 0.0, 0.0, 0.0, 0.0, 0.0, 0.0, 0.0, 0.0, 0.0, 0.0, 0.0, 0.0, 0.0, 0.0, 0.0, 0.0, 0.0, 0.0, 0.0, 0.0, 0.0, 0.0, 0.0, 0.0, 0.0, 0.0, 0.0, 0.0, 0.0, 0.0, 0.0, 0.0, 0.0, 0.0, 0.0, 0.0, 0.0, 0.0, 0.0, 0.0, 0.0, 0.0, 0.0, 0.0, 0.0, 0.0, 0.0, 0.0, 0.0, 0.0, 0.0, 0.0, 0.0, 0.0, 0.0, 0.0, 0.0, 0.0, 0.0, 0.0, 0.0, 0.0, 0.0, 0.0, 0.0, 0.0, 0.0, 0.0, 0.0, 0.0, 0.0, 0.0, 0.0, 0.0, 0.0, 0.0, 0.0, 0.0, 0.0, 0.0, 0.0, 0.0, 0.0, 0.0, 0.0, 0.0, 0.0, 0.0, 0.0, 0.0, 0.0, 0.0, 0.0, 0.0, 0.0, 0.0, 0.0, 0.0, 0.0, 0.0, 0.0, 0.0, 0.0, 0.0, 0.0, 0.0, 0.0, 0.0, 0.0, 0.0, 0.0, 0.0, 0.0, 0.0, 0.0, 0.0, 0.0, 0.0, 0.0, 0.0, 0.0, 0.0, 0.0, 0.0, 0.0, 0.0, 0.0, 0.0, 0.0, 0.0, 0.0, 0.0, 0.0, 0.0, 0.0, 0.0, 0.0, 0.0, 0.0, 0.0, 0.0, 0.0, 0.0, 0.0, 0.0, 0.0, 0.0, 0.0, 0.0, 0.0, 0.0, 0.0, 0.0, 0.0, 0.0, 0.0, 0.0, 0.0, 0.0, 0.0, 0.0, 0.0, 0.0, 0.0, 0.0, 0.0, 0.0, 0.0, 0.0, 0.0, 0.0, 0.0, 0.0, 0.0, 0.0, 0.0, 0.0, 0.0, 0.0, 0.0, 0.0, 0.0, 0.0, 0.0, 0.0, 0.0, 0.0, 0.0, 0.0, 0.0, 0.0, 0.0, 0.0, 0.0, 0.0, 0.0, 0.0, 0.0, 0.0, 0.0, 0.0, 0.0, 0.0, 0.0, 0.0, 0.0, 0.0, 0.0, 0.0, 0.0, 0.0, 0.0, 0.0, 0.0, 0.0, 0.0, 0.0, 0.0, 0.0, 0.0, 0.0, 0.0, 0.0, 0.0, 0.0, 0.0, 0.0, 0.0, 0.0, 0.0, 0.0, 0.0, 0.0, 0.0, 0.0, 0.0, 0.0, 0.0, 0.0, 0.0, 0.0, 0.0, 0.0, 0.0, 0.0, 0.0, 0.0, 0.0, 0.0, 0.0, 0.0, 0.0, 0.0, 0.0, 0.0, 0.0, 0.0, 0.0, 0.0, 0.0, 0.0, 0.0, 0.0, 0.0, 0.0, 0.0, 0.0, 0.0, 0.0, 0.0, 0.0, 0.0, 0.0, 0.0, 0.0, 0.0, 0.0, 0.0, 0.0, 0.0, 0.0, 0.0, 0.0, 0.0, 0.0, 0.0, 0.0, 0.0, 0.0, 0.0, 0.0, 0.0, 0.0, 0.0, 0.0, 0.0, 0.0, 0.0, 0.0, 0.0, 0.0, 0.0, 0.0, 0.0, 0.0, 0.0, 0.0, 0.0, 0.0, 0.0, 0.0, 0.0, 0.0, 0.0, 0.0, 0.0, 0.0, 0.0, 0.0, 0.0, 0.0, 0.0, 0.0, 0.0, 0.0, 0.0, 0.0, 0.0, 0.0, 0.0, 0.0, 0.0, 0.0, 0.0, 0.0, 0.0, 0.0, 0.0, 0.0, 0.0, 0.0, 0.0, 0.0, 0.0, 0.0, 0.0, 0.0, 0.0, 0.0, 0.0, 0.0, 0.0, 0.0, 0.0, 0.0, 0.0, 0.0, 0.0, 0.0, 0.0, 0.0, 0.0, 0.0, 0.0, 0.0, 0.0, 0.0, 0.0, 0.0, 0.0, 0.0, 0.0, 0.0, 0.0, 0.0, 0.0, 0.0, 0.0, 0.0, 0.0, 0.0, 0.0, 0.0, 0.0, 0.0, 0.0, 0.0, 0.0, 0.0, 0.0, 0.0, 0.0, 0.0, 0.0, 0.0, 0.0, 0.0, 0.0, 0.0, 0.0, 0.0, 0.0, 0.0, 0.0, 0.0, 0.0, 0.0, 0.0, 0.0, 0.0, 0.0, 0.0, 0.0, 0.0, 0.0, 0.0, 0.0, 0.0, 0.0, 0.0, 0.0, 0.0, 0.0, 0.0, 0.0, 0.0, 0.0, 0.0, 0.0, 0.0, 0.0, 0.0, 0.0, 0.0, 0.0, 0.0, 0.0, 0.0, 0.0, 0.0, 0.0, 0.0, 0.0, 0.0, 0.0, 0.0, 0.0, 0.0, 0.0, 0.0, 0.0, 0.0, 0.0, 0.0, 0.0, 0.0, 0.0, 0.0, 0.0, 0.0, 0.0, 0.0, 0.0, 0.0, 0.0, 0.0, 0.0, 0.0, 0.0, 0.0, 0.0, 0.0, 0.0, 0.0, 0.0, 0.0, 0.0, 0.0, 0.0, 0.0, 0.0, 0.0, 0.0, 0.0, 0.0, 0.0, 0.0, 0.0, 0.0, 0.0, 0.0, 0.0, 0.0, 0.0, 0.0, 0.0, 0.0, 0.0, 0.0, 0.0, 0.0, 0.0, 0.0, 0.0, 0.0, 0.0, 0.0, 0.0, 0.0, 0.0, 0.0, 0.0, 0.0, 0.0, 0.0, 0.0, 0.0, 0.0, 0.0, 0.0, 0.0, 0.0, 0.0, 0.0, 0.0, 0.0, 0.0, 0.0, 0.0, 0.0, 0.0, 0.0, 0.0, 0.0, 0.0, 0.0, 0.0, 0.0, 0.0, 0.0, 0.0, 0.0, 0.0, 0.0, 0.0, 0.0, 0.0, 0.0, 0.0, 0.0, 0.0, 0.0, 0.0, 0.0, 0.0, 0.0, 0.0, 0.0, 0.0, 0.0, 0.0, 0.0, 0.0, 0.0, 0.0, 0.0, 0.0, 0.0, 0.0, 0.0, 0.0, 0.0, 0.0, 0.0, 0.0, 0.0, 0.0, 0.0, 0.0, 0.0, 0.0, 0.0, 0.0, 0.0, 0.0, 0.0, 0.0, 0.0, 0.0, 0.0, 0.0, 0.0, 0.0, 0.0, 0.0, 0.0, 0.0, 0.0, 0.0, 0.0, 0.0, 0.0, 0.0, 0.0, 0.0, 0.0, 0.0, 0.0, 0.0, 0.0, 0.0, 0.0, 0.0, 0.0, 0.0, 0.0, 0.0, 0.0, 0.0, 0.0, 0.0, 0.0, 0.0, 0.0, 0.0, 0.0, 0.0, 0.0, 0.0, 0.0, 0.0, 0.0, 0.0, 0.0, 0.0, 0.0, 0.0, 0.0, 0.0, 0.0, 0.0, 0.0, 0.0, 0.0, 0.0, 0.0, 0.0, 0.0, 0.0, 0.0, 0.0, 0.0, 0.0, 0.0, 0.0, 0.0, 0.0, 0.0, 0.0, 0.0, 0.0, 0.0, 0.0, 0.0, 0.0, 0.0, 0.0, 0.0, 0.0, 0.0, 0.0, 0.0, 0.0, 0.0, 0.0, 0.0, 0.0, 0.0, 0.0, 0.0, 0.0, 0.0, 0.0, 0.0, 0.0, 0.0, 0.0, 0.0, 0.0, 0.0, 0.0, 0.0, 0.0, 0.0, 0.0, 0.0, 0.0, 0.0, 0.0, 0.0, 0.0, 0.0, 0.0, 0.0, 0.0, 0.0, 0.0, 0.0, 0.0, 0.0, 0.0, 0.0, 0.0, 0.0, 0.0, 0.0, 0.0, 0.0, 0.0, 0.0, 0.0, 0.0, 0.0, 0.0, 0.0, 0.0, 0.0, 0.0, 0.0, 0.0, 0.0, 0.0, 0.0, 0.0, 0.0, 0.0, 0.0, 0.0, 0.0, 0.0, 0.0, 0.0, 0.0, 0.0, 0.0, 0.0, 0.0, 0.0, 0.0, 0.0, 0.0, 0.0, 0.0, 0.0, 0.0, 0.0, 0.0, 0.0, 0.0, 0.0, 0.0, 0.0, 0.0, 0.0, 0.0, 0.0, 0.0, 0.0, 0.0, 0.0, 0.0, 0.0, 0.0, 0.0, 0.0, 0.0, 0.0, 0.0, 0.0, 0.0, 0.0, 0.0, 0.0, 0.0, 0.0, 0.0, 0.0, 0.0, 0.0, 0.0, 0.0, 0.0, 0.0, 0.0, 0.0, 0.0, 0.0, 0.0, 0.0, 0.0, 0.0, 0.0, 0.0, 0.0, 0.0, 0.0, 0.0, 0.0, 0.0, 0.0, 0.0, 0.0, 0.0, 0.0, 0.0, 0.0, 0.0, 0.0, 0.0, 0.0, 0.0, 0.0, 0.0, 0.0, 0.0, 0.0, 0.0, 0.0, 0.0, 0.0, 0.0, 0.0, 0.0, 0.0, 0.0, 0.0, 0.0, 0.0, 0.0, 0.0, 0.0, 0.0, 0.0, 0.0, 0.0, 0.0, 0.0, 0.0, 0.0, 0.0, 0.0, 0.0, 0.0, 0.0, 0.0, 0.0, 0.0, 0.0, 0.0, 0.0, 0.0, 0.0, 0.0, 0.0, 0.0, 0.0, 0.0, 0.0, 0.0, 0.0, 0.0, 0.0, 0.0, 0.0, 0.0, 0.0, 0.0, 0.0, 0.0, 0.0, 0.0, 0.0, 0.0, 0.0, 0.0, 0.0, 0.0, 0.0, 0.0, 0.0, 0.0, 0.0, 0.0, 0.0, 0.0, 0.0, 0.0, 0.0, 0.0, 0.0, 0.0, 0.0, 0.0, 0.0, 0.0, 0.0, 0.0, 0.0, 0.0, 0.0, 0.0, 0.0, 0.0, 0.0, 0.0, 0.0, 0.0, 0.0, 0.0, 0.0, 0.0, 0.0, 0.0, 0.0, 0.0, 0.0, 0.0, 0.0, 0.0, 0.0, 0.0, 0.0, 0.0, 0.0, 0.0, 0.0, 0.0, 0.0, 0.0, 0.0, 0.0, 0.0, 0.0, 0.0, 0.0, 0.0, 0.0, 0.0, 0.0, 0.0, 0.0, 0.0, 0.0, 0.0, 0.0, 0.0, 0.0, 0.0, 0.0, 0.0, 0.0, 0.0, 0.0, 0.0, 0.0, 0.0, 0.0, 0.0, 0.0, 0.0, 0.0, 0.0, 0.0, 0.0, 0.0, 0.0, 0.0, 0.0, 0.0, 0.0, 0.0, 0.0, 0.0, 0.0, 0.0, 0.0, 0.0, 0.0, 0.0, 0.0, 0.0, 0.0, 0.0, 0.0, 0.0, 0.0, 0.0, 0.0, 0.0, 0.0, 0.0, 0.0, 0.0, 0.0, 0.0, 0.0, 0.0, 0.0, 0.0, 0.0, 0.0, 0.0, 0.0, 0.0, 0.0, 0.0, 0.0, 0.0, 0.0, 0.0, 0.0, 0.0, 0.0, 0.0, 0.0, 0.0, 0.0, 0.0, 0.0, 0.0, 0.0, 0.0, 0.0, 0.0, 0.0, 0.0, 0.0, 0.0, 0.0, 0.0, 0.0, 0.0, 0.0, 0.0, 0.0, 0.0, 0.0, 0.0, 0.0, 0.0, 0.0, 0.0, 0.0, 0.0, 0.0, 0.0, 0.0, 0.0, 0.0, 0.0, 0.0, 0.0, 0.0, 0.0, 0.0, 0.0, 0.0, 0.0, 0.0, 0.0, 0.0, 0.0, 0.0, 0.0, 0.0, 0.0, 0.0, 0.0, 0.0, 0.0, 0.0, 0.0, 0.0, 0.0, 0.0, 0.0, 0.0, 0.0, 0.0, 0.0, 0.0, 0.0, 0.0, 0.0, 0.0, 0.0, 0.0, 0.0, 0.0, 0.0, 0.0, 0.0, 0.0, 0.0, 0.0, 0.0, 0.0, 0.0, 0.0, 0.0, 0.0, 0.0, 0.0, 0.0, 0.0, 0.0, 0.0, 0.0, 0.0, 0.0, 0.0, 0.0, 0.0, 0.0, 0.0, 0.0, 0.0, 0.0, 0.0, 0.0, 0.0, 0.0, 0.0, 0.0, 0.0, 0.0, 0.0, 0.0, 0.0, 0.0, 0.0, 0.0, 0.0, 0.0, 0.0, 0.0, 0.0, 0.0, 0.0, 0.0, 0.0, 0.0, 0.0, 0.0, 0.0, 0.0, 0.0, 0.0, 0.0, 0.0, 0.0, 0.0, 0.0, 0.0, 0.0, 0.0, 0.0, 0.0, 0.0, 0.0, 0.0, 0.0, 0.0, 0.0, 0.0, 0.0, 0.0, 0.0, 0.0, 0.0, 0.0, 0.0, 0.0, 0.0, 0.0, 0.0, 0.0, 0.0, 0.0, 0.0, 0.0, 0.0, 0.0, 0.0, 0.0, 0.0, 0.0, 0.0, 0.0, 0.0, 0.0, 0.0, 0.0, 0.0, 0.0, 0.0, 0.0, 0.0, 0.0, 0.0, 0.0, 0.0, 0.0, 0.0, 0.0, 0.0, 0.0, 0.0, 0.0, 0.0, 0.0, 0.0, 0.0, 0.0, 0.0, 0.0, 0.0, 0.0, 0.0, 0.0, 0.0, 0.0, 0.0, 0.0, 0.0, 0.0, 0.0, 0.0, 0.0, 0.0, 0.0, 0.0, 0.0, 0.0, 0.0, 0.0, 0.0, 0.0, 0.0, 0.0, 0.0, 0.0, 0.0, 0.0, 0.0, 0.0, 0.0, 0.0, 0.0, 0.0, 0.0, 0.0, 0.0, 0.0, 0.0, 0.0, 0.0, 0.0, 0.0, 0.0, 0.0, 0.0, 0.0, 0.0, 0.0, 0.0, 0.0, 0.0, 0.0, 0.0, 0.0, 0.0, 0.0, 0.0, 0.0, 0.0, 0.0, 0.0, 0.0, 0.0, 0.0, 0.0, 0.0, 0.0, 0.0, 0.0, 0.0, 0.0, 0.0, 0.0, 0.0, 0.0, 0.0, 0.0, 0.0, 0.0, 0.0, 0.0, 0.0, 0.0, 0.0, 0.0, 0.0, 0.0, 0.0, 0.0, 0.0, 0.0, 0.0, 0.0, 0.0, 0.0, 0.0, 0.0, 0.0, 0.0, 0.0, 0.0, 0.0, 0.0, 0.0, 0.0, 0.0, 0.0, 0.0, 0.0, 0.0, 0.0, 0.0, 0.0, 0.0, 0.0, 0.0, 0.0, 0.0, 0.0, 0.0, 0.0, 0.0, 0.0, 0.0, 0.0, 0.0, 0.0, 0.0, 0.0, 0.0, 0.0, 0.0, 0.0, 0.0, 0.0, 0.0, 0.0, 0.0, 0.0, 0.0, 0.0, 0.0, 0.0, 0.0, 0.0, 0.0, 0.0, 0.0, 0.0, 0.0, 0.0, 0.0, 0.0, 0.0, 0.0, 0.0, 0.0, 0.0, 0.0, 0.0, 0.0, 0.0, 0.0, 0.0, 0.0, 0.0, 0.0, 0.0, 0.0, 0.0, 0.0, 0.0, 0.0, 0.0, 0.0, 0.0, 0.0, 0.0, 0.0, 0.0, 0.0, 0.0, 0.0, 0.0, 0.0, 0.0, 0.0, 0.0, 0.0, 0.0, 0.0, 0.0, 0.0, 0.0, 0.0, 0.0, 0.0, 0.0, 0.0, 0.0, 0.0, 0.0, 0.0, 0.0, 0.0, 0.0, 0.0, 0.0, 0.0, 0.0, 0.0, 0.0, 0.0, 0.0, 0.0, 0.0, 0.0, 0.0, 0.0, 0.0, 0.0, 0.0, 0.0, 0.0, 0.0, 0.0, 0.0, 0.0, 0.0, 0.0, 0.0, 0.0, 0.0, 0.0, 0.0, 0.0, 0.0, 0.0, 0.0, 0.0, 0.0, 0.0, 0.0, 0.0, 0.0, 0.0, 0.0, 0.0, 0.0, 0.0, 0.0, 0.0, 0.0, 0.0, 0.0, 0.0, 0.0, 0.0, 0.0, 0.0, 0.0, 0.0, 0.0, 0.0, 0.0, 0.0, 0.0, 0.0, 0.0, 0.0, 0.0, 0.0, 0.0, 0.0, 0.0, 0.0, 0.0, 0.0, 0.0, 0.0, 0.0, 0.0, 0.0, 0.0, 0.0, 0.0, 0.0, 0.0, 0.0, 0.0, 0.0, 0.0, 0.0, 0.0, 0.0, 0.0, 0.0, 0.0, 0.0, 0.0, 0.0, 0.0, 0.0, 0.0, 0.0, 0.0, 0.0, 0.0, 0.0, 0.0, 0.0, 0.0, 0.0, 0.0, 0.0, 0.0, 0.0, 0.0, 0.0, 0.0, 0.0, 0.0, 0.0, 0.0, 0.0, 0.0, 0.0, 0.0, 0.0, 0.0, 0.0, 0.0, 0.0, 0.0, 0.0, 0.0, 0.0, 0.0, 0.0, 0.0, 0.0, 0.0, 0.0, 0.0, 0.0, 0.0, 0.0, 0.0, 0.0, 0.0, 0.0, 0.0, 0.0, 0.0, 0.0, 0.0, 0.0, 0.0, 0.0, 0.0, 0.0, 0.0, 0.0, 0.0, 0.0, 0.0, 0.0, 0.0, 0.0, 0.0, 0.0, 0.0, 0.0, 0.0, 0.0, 0.0, 0.0, 0.0, 0.0, 0.0, 0.0, 0.0, 0.0, 0.0, 0.0, 0.0, 0.0, 0.0, 0.0, 0.0, 0.0, 0.0, 0.0, 0.0, 0.0, 0.0, 0.0, 0.0, 0.0, 0.0, 0.0, 0.0, 0.0, 0.0, 0.0, 0.0, 0.0, 0.0, 0.0, 0.0, 0.0, 0.0, 0.0, 0.0, 0.0, 0.0, 0.0, 0.0, 0.0, 0.0, 0.0, 0.0, 0.0, 0.0, 0.0, 0.0, 0.0, 0.0, 0.0, 0.0, 0.0, 0.0, 0.0, 0.0, 0.0, 0.0, 0.0, 0.0, 0.0, 0.0, 0.0, 0.0, 0.0, 0.0, 0.0, 0.0, 0.0, 0.0, 0.0, 0.0, 0.0, 0.0, 0.0, 0.0, 0.9755, 0.1074, 0.9755, 0.1074, 0.9755, 0.2523, 0.9755, 0.2523, 0.819, 0.2523, 0.819, 0.2523, 0.819, 0.1074, 0.819, 0.1074, 0.9634, 0.2644, 0.9634, 0.2644, 0.8311, 0.2644, 0.8311, 0.2644, 0.8311, 0.09531, 0.8202, 0.09649, 0.819, 0.1074, 0.819, 0.2523, 0.8202, 0.2632, 0.8311, 0.2644, 0.9634, 0.2644, 0.9743, 0.2632, 0.9755, 0.2523, 0.9755, 0.1074, 0.9743, 0.09649, 0.9634, 0.09531, 0.819, 0.1074, 0.8202, 0.09649, 0.8311, 0.09531, 0.9634, 0.09531, 0.9743, 0.09649, 0.9755, 0.1074, 0.9755, 0.2523, 0.9743, 0.2632, 0.9634, 0.2644, 0.8311, 0.2644, 0.8202, 0.2632, 0.819, 0.2523, 0.9755, 0.2523, 0.9755, 0.2523, 0.9743, 0.2632, 0.9743, 0.2632, 0.9743, 0.2632, 0.9743, 0.2632, 0.9634, 0.2644, 0.9634, 0.2644, 0.9755, 0.1074, 0.9755, 0.1074, 0.9743, 0.09649, 0.9743, 0.09649, 0.9743, 0.09649, 0.9743, 0.09649, 0.9634, 0.09531, 0.9634, 0.09531, 0.819, 0.1074, 0.819, 0.1074, 0.8202, 0.09649, 0.8202, 0.09649, 0.8202, 0.09649, 0.8202, 0.09649, 0.8311, 0.09531, 0.8311, 0.09531, 0.819, 0.2523, 0.819, 0.2523, 0.8202, 0.2632, 0.8202, 0.2632, 0.8202, 0.2632, 0.8202, 0.2632, 0.8311, 0.2644, 0.8311, 0.2644, 0.8311, 0.09531, 0.8311, 0.09531, 0.9634, 0.09531, 0.9634, 0.09531, 0.9755, 0.1074, 0.9755, 0.1074, 0.9755, 0.2523, 0.9755, 0.2523, 0.819, 0.2523, 0.819, 0.2523, 0.819, 0.1074, 0.819, 0.1074, 0.9634, 0.2644, 0.9634, 0.2644, 0.8311, 0.2644, 0.8311, 0.2644, 0.9755, 0.2523, 0.9755, 0.2523, 0.9743, 0.2632, 0.9743, 0.2632, 0.9743, 0.2632, 0.9743, 0.2632, 0.9634, 0.2644, 0.9634, 0.2644, 0.9755, 0.2523, 0.9755, 0.1074, 0.819, 0.1074, 0.819, 0.2523, 0.8202, 0.2632, 0.8311, 0.2644, 0.9634, 0.2644, 0.9743, 0.2632, 0.9743, 0.2632, 0.9634, 0.2644, 0.8311, 0.2644, 0.8202, 0.2632, 0.819, 0.2523, 0.819, 0.1074, 0.9755, 0.1074, 0.9755, 0.2523, 0.819, 0.2523, 0.819, 0.2523, 0.8202, 0.2632, 0.8202, 0.2632, 0.8202, 0.2632, 0.8202, 0.2632, 0.8311, 0.2644, 0.8311, 0.2644, 0.9755, 0.1074, 0.9755, 0.2523, 0.9755, 0.2523, 0.9755, 0.1074, 0.819, 0.2523, 0.819, 0.1074, 0.819, 0.1074, 0.819, 0.2523, 0.9634, 0.2644, 0.8311, 0.2644, 0.8311, 0.2644, 0.9634, 0.2644, 0.8311, 0.09531, 0.9634, 0.09531, 0.9743, 0.09649, 0.9755, 0.1074, 0.9755, 0.2523, 0.9743, 0.2632, 0.9634, 0.2644, 0.8311, 0.2644, 0.8202, 0.2632, 0.819, 0.2523, 0.819, 0.1074, 0.8202, 0.09649, 0.819, 0.1074, 0.819, 0.2523, 0.8202, 0.2632, 0.8311, 0.2644, 0.9634, 0.2644, 0.9743, 0.2632, 0.9755, 0.2523, 0.9755, 0.1074, 0.9743, 0.09649, 0.9634, 0.09531, 0.8311, 0.09531, 0.8202, 0.09649, 0.9755, 0.2523, 0.9743, 0.2632, 0.9743, 0.2632, 0.9755, 0.2523, 0.9743, 0.2632, 0.9634, 0.2644, 0.9634, 0.2644, 0.9743, 0.2632, 0.9755, 0.1074, 0.9743, 0.09649, 0.9743, 0.09649, 0.9755, 0.1074, 0.9743, 0.09649, 0.9634, 0.09531, 0.9634, 0.09531, 0.9743, 0.09649, 0.819, 0.1074, 0.8202, 0.09649, 0.8202, 0.09649, 0.819, 0.1074, 0.8202, 0.09649, 0.8311, 0.09531, 0.8311, 0.09531, 0.8202, 0.09649, 0.819, 0.2523, 0.8202, 0.2632, 0.8202, 0.2632, 0.819, 0.2523, 0.8202, 0.2632, 0.8311, 0.2644, 0.8311, 0.2644, 0.8202, 0.2632, 0.8311, 0.09531, 0.9634, 0.09531, 0.9634, 0.09531, 0.8311, 0.09531, 0.9755, 0.1074, 0.9755, 0.2523, 0.9755, 0.2523, 0.9755, 0.1074, 0.819, 0.2523, 0.819, 0.1074, 0.819, 0.1074, 0.819, 0.2523, 0.9634, 0.2644, 0.8311, 0.2644, 0.8311, 0.2644, 0.9634, 0.2644, 0.8311, 0.09531, 0.9634, 0.09531, 0.9743, 0.09649, 0.9755, 0.1074, 0.9755, 0.2523, 0.9743, 0.2632, 0.9634, 0.2644, 0.8311, 0.2644, 0.8202, 0.2632, 0.819, 0.2523, 0.819, 0.1074, 0.8202, 0.09649, 0.819, 0.1074, 0.819, 0.2523, 0.8202, 0.2632, 0.8311, 0.2644, 0.9634, 0.2644, 0.9743, 0.2632, 0.9755, 0.2523, 0.9755, 0.1074, 0.9743, 0.09649, 0.9634, 0.09531, 0.8311, 0.09531, 0.8202, 0.09649, 0.9755, 0.2523, 0.9743, 0.2632, 0.9743, 0.2632, 0.9755, 0.2523, 0.9743, 0.2632, 0.9634, 0.2644, 0.9634, 0.2644, 0.9743, 0.2632, 0.9755, 0.1074, 0.9743, 0.09649, 0.9743, 0.09649, 0.9755, 0.1074, 0.9743, 0.09649, 0.9634, 0.09531, 0.9634, 0.09531, 0.9743, 0.09649, 0.819, 0.1074, 0.8202, 0.09649, 0.8202, 0.09649, 0.819, 0.1074, 0.8202, 0.09649, 0.8311, 0.09531, 0.8311, 0.09531, 0.8202, 0.09649, 0.819, 0.2523, 0.8202, 0.2632, 0.8202, 0.2632, 0.819, 0.2523, 0.8202, 0.2632, 0.8311, 0.2644, 0.8311, 0.2644, 0.8202, 0.2632, 0.8311, 0.09531, 0.9634, 0.09531, 0.9634, 0.09531, 0.8311, 0.09531, 0.5162, 0.7436, 0.8973, 0.7436, 0.8974, 0.7672, 0.5162, 0.7673, 0.5162, 0.7673, 0.8974, 0.7672, 0.9363, 0.8061, 0.4773, 0.8062, 0.5162, 0.7436, 0.8973, 0.7436, 0.8974, 0.7672, 0.5162, 0.7673, 0.5162, 0.7673, 0.8974, 0.7672, 0.9363, 0.8061, 0.4773, 0.8062, 0.4773, 0.8062, 0.9363, 0.8061, 0.942, 0.8142, 0.4757, 0.8142, 0.4757, 0.8142, 0.942, 0.8142, 0.942, 0.8364, 0.4757, 0.8364, 0.4773, 0.8062, 0.9363, 0.8061, 0.942, 0.8142, 0.4757, 0.8142, 0.4757, 0.8142, 0.942, 0.8142, 0.942, 0.8364, 0.4757, 0.8364])
me_circle.use_remesh_preserve_volume = False
me_circle.use_remesh_preserve_attributes = False
me_circle.use_mirror_vertex_groups = False
me_circle.update()

# ---- objects
ob_circle = bpy.data.objects.new('Circle', me_circle)
ob_lamp = bpy.data.objects.new('Lamp', light_lamp)
ob_camera = bpy.data.objects.new('Camera', cam_camera)

# ---- transforms, parenting, visibility, modifiers, constraints
ob_circle.location = (0.0, 0.0, 0.0)
ob_circle.rotation_euler = (-0.1745, -0.0, 0.6109)
ob_circle.lineart.crease_threshold = 0.0
ob_lamp.location = (4.076, 1.005, 5.904)
ob_lamp.rotation_euler = (0.6503, 0.05522, 1.866)
ob_lamp.lock_rotations_4d = False
ob_lamp.empty_display_type = 'ARROWS'
ob_lamp.color = (0.0, 0.0, 0.0, 0.0)
ob_lamp.lineart.crease_threshold = 0.0
ob_camera.location = (7.481, -6.508, 5.344)
ob_camera.rotation_euler = (1.109, 0.01082, 0.8149)
ob_camera.lock_rotations_4d = False
ob_camera.empty_display_type = 'ARROWS'
ob_camera.color = (0.0, 0.0, 0.0, 0.0)
ob_camera.display_type = 'WIRE'
ob_camera.lineart.crease_threshold = 0.0

# ---- collection membership
col_collection_1.objects.link(ob_circle)
col_collection_1.objects.link(ob_lamp)
col_collection_1.objects.link(ob_camera)

# ---- scene / render settings (as saved in the file)
scene.camera = ob_camera
scene.frame_start = 1; scene.frame_end = 250; scene.frame_set(1)
scene.render.engine = 'BLENDER_EEVEE_NEXT'
scene.render.resolution_percentage = 50
scene.render.dither_intensity = 0.0
scene.cycles.use_denoising = False
scene.cycles.samples = 128
scene.cycles.sampling_pattern = 'TABULATED_SOBOL'
scene.cycles.light_sampling_threshold = 0.0
scene.cycles.use_adaptive_sampling = False
scene.cycles.use_light_tree = False
scene.cycles.blur_glossy = 0.0
scene.cycles.sample_clamp_indirect = 0.0
scene.view_settings.view_transform = 'Standard'
bpy.context.view_layer.update()
